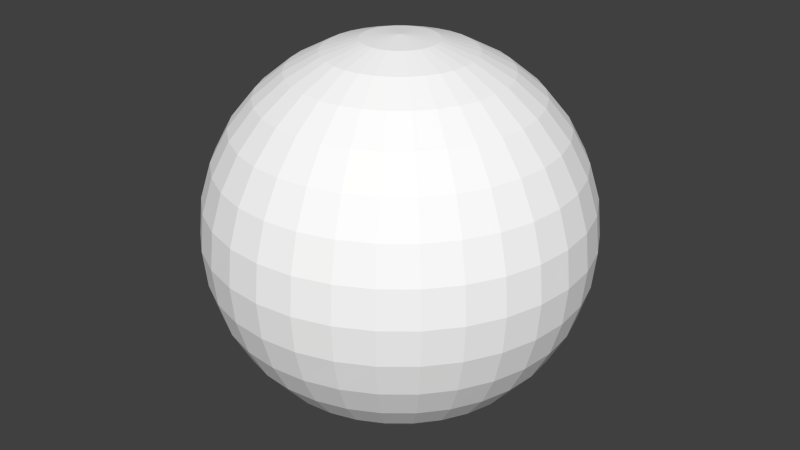 # Source: lamp4.blend  (saved by Blender 2.73.0; exported with 4.5.12 LTS)
import bpy
from mathutils import Matrix  # noqa: F401  (used for matrix-valued properties, if any)

bpy.ops.wm.read_factory_settings(use_empty=True)
scene = bpy.context.scene
scene.name = 'Scene'

# ---- collections
col_collection_1 = bpy.data.collections.new('Collection 1'); scene.collection.children.link(col_collection_1)

# ---- materials (node trees are filled in below, after node groups)
mat_mat5 = bpy.data.materials.new('mat5')
mat_mat5.alpha_threshold = 0.0
mat_mat5.use_transparent_shadow = False
mat_mat5.diffuse_color = (1.0, 1.0, 1.0, 1.0)
mat_mat5.roughness = 0.5

# ---- material node trees

# ---- world
world_world = bpy.data.worlds.new('World'); scene.world = world_world
world_world.color = (0.05088, 0.05088, 0.05088)
world_world.use_sun_shadow = False
world_world.sun_shadow_jitter_overblur = 0.0
world_world.cycles.sampling_method = 'MANUAL'
world_world.cycles.sample_map_resolution = 256

# ---- meshes
me_obj_000006 = bpy.data.meshes.new('Obj_000006')
me_obj_000006.from_pydata([(-1.34e-07, -2.354e-06, 5.556), (0.1463, -2.354e-06, 5.571), (0.287, -2.354e-06, 5.614), (0.4167, -2.354e-06, 5.683), (0.5303, -2.354e-06, 5.776), (0.6236, -2.354e-06, 5.89), (0.6929, -2.354e-06, 6.019), (0.7356, -2.354e-06, 6.16), (0.75, -2.354e-06, 6.306), (0.7356, -2.354e-06, 6.453), (0.6929, -2.354e-06, 6.593), (0.6236, -2.354e-06, 6.723), (0.5303, -2.354e-06, 6.837), (0.4167, -2.354e-06, 6.93), (0.287, -2.354e-06, 6.999), (0.1463, -2.354e-06, 7.042), (-1.34e-07, -2.354e-06, 7.056), (-1.34e-07, -2.354e-06, 5.556), (0.1435, 0.02854, 5.571), (0.2815, 0.05599, 5.614), (0.4087, 0.08129, 5.683), (0.5201, 0.1035, 5.776), (0.6116, 0.1217, 5.89), (0.6796, 0.1352, 6.019), (0.7215, 0.1435, 6.16), (0.7356, 0.1463, 6.306), (0.7215, 0.1435, 6.453), (0.6796, 0.1352, 6.593), (0.6116, 0.1217, 6.723), (0.5201, 0.1035, 6.837), (0.4087, 0.08129, 6.93), (0.2815, 0.05599, 6.999), (0.1435, 0.02854, 7.042), (-1.34e-07, -2.354e-06, 7.056), (-1.34e-07, -2.354e-06, 5.556), (0.1352, 0.05599, 5.571), (0.2652, 0.1098, 5.614), (0.385, 0.1595, 5.683), (0.49, 0.2029, 5.776), (0.5761, 0.2386, 5.89), (0.6402, 0.2652, 6.019), (0.6796, 0.2815, 6.16), (0.6929, 0.287, 6.306), (0.6796, 0.2815, 6.453), (0.6402, 0.2652, 6.593), (0.5761, 0.2386, 6.723), (0.49, 0.2029, 6.837), (0.385, 0.1595, 6.93), (0.2652, 0.1098, 6.999), (0.1352, 0.05599, 7.042), (-1.34e-07, -2.354e-06, 7.056), (-1.34e-07, -2.354e-06, 5.556), (0.1217, 0.08129, 5.571), (0.2386, 0.1595, 5.614), (0.3465, 0.2315, 5.683), (0.441, 0.2946, 5.776), (0.5185, 0.3465, 5.89), (0.5761, 0.385, 6.019), (0.6116, 0.4087, 6.16), (0.6236, 0.4167, 6.306), (0.6116, 0.4087, 6.453), (0.5761, 0.385, 6.593), (0.5185, 0.3465, 6.723), (0.441, 0.2946, 6.837), (0.3465, 0.2315, 6.93), (0.2386, 0.1595, 6.999), (0.1217, 0.08129, 7.042), (-1.34e-07, -2.354e-06, 7.056), (-1.34e-07, -2.354e-06, 5.556), (0.1035, 0.1035, 5.571), (0.2029, 0.2029, 5.614), (0.2946, 0.2946, 5.683), (0.375, 0.375, 5.776), (0.441, 0.441, 5.89), (0.49, 0.49, 6.019), (0.5201, 0.5201, 6.16), (0.5303, 0.5303, 6.306), (0.5201, 0.5201, 6.453), (0.49, 0.49, 6.593), (0.441, 0.441, 6.723), (0.375, 0.375, 6.837), (0.2946, 0.2946, 6.93), (0.2029, 0.2029, 6.999), (0.1035, 0.1035, 7.042), (-1.34e-07, -2.354e-06, 7.056), (-1.34e-07, -2.354e-06, 5.556), (0.08129, 0.1217, 5.571), (0.1595, 0.2386, 5.614), (0.2315, 0.3465, 5.683), (0.2946, 0.441, 5.776), (0.3465, 0.5185, 5.89), (0.385, 0.5761, 6.019), (0.4087, 0.6116, 6.16), (0.4167, 0.6236, 6.306), (0.4087, 0.6116, 6.453), (0.385, 0.5761, 6.593), (0.3465, 0.5185, 6.723), (0.2946, 0.441, 6.837), (0.2315, 0.3465, 6.93), (0.1595, 0.2386, 6.999), (0.08129, 0.1217, 7.042), (-1.34e-07, -2.354e-06, 7.056), (-1.34e-07, -2.354e-06, 5.556), (0.05599, 0.1352, 5.571), (0.1098, 0.2652, 5.614), (0.1595, 0.385, 5.683), (0.2029, 0.49, 5.776), (0.2386, 0.5761, 5.89), (0.2652, 0.6402, 6.019), (0.2815, 0.6796, 6.16), (0.287, 0.6929, 6.306), (0.2815, 0.6796, 6.453), (0.2652, 0.6402, 6.593), (0.2386, 0.5761, 6.723), (0.2029, 0.49, 6.837), (0.1595, 0.385, 6.93), (0.1098, 0.2652, 6.999), (0.05599, 0.1352, 7.042), (-1.34e-07, -2.354e-06, 7.056), (-1.34e-07, -2.354e-06, 5.556), (0.02855, 0.1435, 5.571), (0.05599, 0.2815, 5.614), (0.08129, 0.4087, 5.683), (0.1035, 0.5201, 5.776), (0.1217, 0.6116, 5.89), (0.1352, 0.6796, 6.019), (0.1435, 0.7215, 6.16), (0.1463, 0.7356, 6.306), (0.1435, 0.7215, 6.453), (0.1352, 0.6796, 6.593), (0.1217, 0.6116, 6.723), (0.1035, 0.5201, 6.837), (0.08129, 0.4087, 6.93), (0.05599, 0.2815, 6.999), (0.02855, 0.1435, 7.042), (-1.34e-07, -2.354e-06, 7.056), (-1.34e-07, -2.354e-06, 5.556), (-1.34e-07, 0.1463, 5.571), (-1.34e-07, 0.287, 5.614), (-1.34e-07, 0.4167, 5.683), (-1.34e-07, 0.5303, 5.776), (-1.34e-07, 0.6236, 5.89), (-1.34e-07, 0.6929, 6.019), (-1.34e-07, 0.7356, 6.16), (-1.34e-07, 0.75, 6.306), (-1.34e-07, 0.7356, 6.453), (-1.34e-07, 0.6929, 6.593), (-1.34e-07, 0.6236, 6.723), (-1.34e-07, 0.5303, 6.837), (-1.34e-07, 0.4167, 6.93), (-1.34e-07, 0.287, 6.999), (-1.34e-07, 0.1463, 7.042), (-1.34e-07, -2.354e-06, 7.056), (-1.34e-07, -2.354e-06, 5.556), (-0.02855, 0.1435, 5.571), (-0.05599, 0.2815, 5.614), (-0.08129, 0.4087, 5.683), (-0.1035, 0.5201, 5.776), (-0.1217, 0.6116, 5.89), (-0.1352, 0.6796, 6.019), (-0.1435, 0.7215, 6.16), (-0.1463, 0.7356, 6.306), (-0.1435, 0.7215, 6.453), (-0.1352, 0.6796, 6.593), (-0.1217, 0.6116, 6.723), (-0.1035, 0.5201, 6.837), (-0.08129, 0.4087, 6.93), (-0.05599, 0.2815, 6.999), (-0.02855, 0.1435, 7.042), (-1.34e-07, -2.354e-06, 7.056), (-1.34e-07, -2.354e-06, 5.556), (-0.05599, 0.1352, 5.571), (-0.1098, 0.2652, 5.614), (-0.1595, 0.385, 5.683), (-0.2029, 0.49, 5.776), (-0.2386, 0.5761, 5.89), (-0.2652, 0.6402, 6.019), (-0.2815, 0.6796, 6.16), (-0.287, 0.6929, 6.306), (-0.2815, 0.6796, 6.453), (-0.2652, 0.6402, 6.593), (-0.2386, 0.5761, 6.723), (-0.2029, 0.49, 6.837), (-0.1595, 0.385, 6.93), (-0.1098, 0.2652, 6.999), (-0.05599, 0.1352, 7.042), (-1.34e-07, -2.354e-06, 7.056), (-1.34e-07, -2.354e-06, 5.556), (-0.08129, 0.1217, 5.571), (-0.1595, 0.2386, 5.614), (-0.2315, 0.3465, 5.683), (-0.2946, 0.441, 5.776), (-0.3465, 0.5185, 5.89), (-0.385, 0.5761, 6.019), (-0.4087, 0.6116, 6.16), (-0.4167, 0.6236, 6.306), (-0.4087, 0.6116, 6.453), (-0.385, 0.5761, 6.593), (-0.3465, 0.5185, 6.723), (-0.2946, 0.441, 6.837), (-0.2315, 0.3465, 6.93), (-0.1595, 0.2386, 6.999), (-0.08129, 0.1217, 7.042), (-1.34e-07, -2.354e-06, 7.056), (-1.34e-07, -2.354e-06, 5.556), (-0.1035, 0.1035, 5.571), (-0.2029, 0.2029, 5.614), (-0.2946, 0.2946, 5.683), (-0.375, 0.375, 5.776), (-0.441, 0.441, 5.89), (-0.49, 0.49, 6.019), (-0.5201, 0.5201, 6.16), (-0.5303, 0.5303, 6.306), (-0.5201, 0.5201, 6.453), (-0.49, 0.49, 6.593), (-0.441, 0.441, 6.723), (-0.375, 0.375, 6.837), (-0.2946, 0.2946, 6.93), (-0.2029, 0.2029, 6.999), (-0.1035, 0.1035, 7.042), (-1.34e-07, -2.354e-06, 7.056), (-1.34e-07, -2.354e-06, 5.556), (-0.1217, 0.08129, 5.571), (-0.2386, 0.1595, 5.614), (-0.3465, 0.2315, 5.683), (-0.441, 0.2946, 5.776), (-0.5185, 0.3465, 5.89), (-0.5761, 0.385, 6.019), (-0.6116, 0.4087, 6.16), (-0.6236, 0.4167, 6.306), (-0.6116, 0.4087, 6.453), (-0.5761, 0.385, 6.593), (-0.5185, 0.3465, 6.723), (-0.441, 0.2946, 6.837), (-0.3465, 0.2315, 6.93), (-0.2386, 0.1595, 6.999), (-0.1217, 0.08129, 7.042), (-1.34e-07, -2.354e-06, 7.056), (-1.34e-07, -2.354e-06, 5.556), (-0.1352, 0.05599, 5.571), (-0.2652, 0.1098, 5.614), (-0.385, 0.1595, 5.683), (-0.49, 0.2029, 5.776), (-0.5761, 0.2386, 5.89), (-0.6402, 0.2652, 6.019), (-0.6796, 0.2815, 6.16), (-0.6929, 0.287, 6.306), (-0.6796, 0.2815, 6.453), (-0.6402, 0.2652, 6.593), (-0.5761, 0.2386, 6.723), (-0.49, 0.2029, 6.837), (-0.385, 0.1595, 6.93), (-0.2652, 0.1098, 6.999), (-0.1352, 0.05599, 7.042), (-1.34e-07, -2.354e-06, 7.056), (-1.34e-07, -2.354e-06, 5.556), (-0.1435, 0.02854, 5.571), (-0.2815, 0.05599, 5.614), (-0.4087, 0.08129, 5.683), (-0.5201, 0.1035, 5.776), (-0.6116, 0.1217, 5.89), (-0.6796, 0.1352, 6.019), (-0.7215, 0.1435, 6.16), (-0.7356, 0.1463, 6.306), (-0.7215, 0.1435, 6.453), (-0.6796, 0.1352, 6.593), (-0.6116, 0.1217, 6.723), (-0.5201, 0.1035, 6.837), (-0.4087, 0.08129, 6.93), (-0.2815, 0.05599, 6.999), (-0.1435, 0.02854, 7.042), (-1.34e-07, -2.354e-06, 7.056), (-1.34e-07, -2.354e-06, 5.556), (-0.1463, -2.354e-06, 5.571), (-0.287, -2.354e-06, 5.614), (-0.4167, -2.354e-06, 5.683), (-0.5303, -2.354e-06, 5.776), (-0.6236, -2.354e-06, 5.89), (-0.6929, -2.354e-06, 6.019), (-0.7356, -2.354e-06, 6.16), (-0.75, -2.354e-06, 6.306), (-0.7356, -2.354e-06, 6.453), (-0.6929, -2.354e-06, 6.593), (-0.6236, -2.354e-06, 6.723), (-0.5303, -2.354e-06, 6.837), (-0.4167, -2.354e-06, 6.93), (-0.287, -2.354e-06, 6.999), (-0.1463, -2.354e-06, 7.042), (-1.34e-07, -2.354e-06, 7.056), (-1.34e-07, -2.354e-06, 5.556), (-0.1435, -0.02855, 5.571), (-0.2815, -0.056, 5.614), (-0.4087, -0.08129, 5.683), (-0.5201, -0.1035, 5.776), (-0.6116, -0.1217, 5.89), (-0.6796, -0.1352, 6.019), (-0.7215, -0.1435, 6.16), (-0.7356, -0.1463, 6.306), (-0.7215, -0.1435, 6.453), (-0.6796, -0.1352, 6.593), (-0.6116, -0.1217, 6.723), (-0.5201, -0.1035, 6.837), (-0.4087, -0.08129, 6.93), (-0.2815, -0.056, 6.999), (-0.1435, -0.02855, 7.042), (-1.34e-07, -2.354e-06, 7.056), (-1.34e-07, -2.354e-06, 5.556), (-0.1352, -0.056, 5.571), (-0.2652, -0.1098, 5.614), (-0.385, -0.1595, 5.683), (-0.49, -0.203, 5.776), (-0.5761, -0.2386, 5.89), (-0.6402, -0.2652, 6.019), (-0.6796, -0.2815, 6.16), (-0.6929, -0.287, 6.306), (-0.6796, -0.2815, 6.453), (-0.6402, -0.2652, 6.593), (-0.5761, -0.2386, 6.723), (-0.49, -0.203, 6.837), (-0.385, -0.1595, 6.93), (-0.2652, -0.1098, 6.999), (-0.1352, -0.056, 7.042), (-1.34e-07, -2.354e-06, 7.056), (-1.34e-07, -2.354e-06, 5.556), (-0.1217, -0.08129, 5.571), (-0.2386, -0.1595, 5.614), (-0.3465, -0.2315, 5.683), (-0.441, -0.2946, 5.776), (-0.5185, -0.3465, 5.89), (-0.5761, -0.385, 6.019), (-0.6116, -0.4087, 6.16), (-0.6236, -0.4167, 6.306), (-0.6116, -0.4087, 6.453), (-0.5761, -0.385, 6.593), (-0.5185, -0.3465, 6.723), (-0.441, -0.2946, 6.837), (-0.3465, -0.2315, 6.93), (-0.2386, -0.1595, 6.999), (-0.1217, -0.08129, 7.042), (-1.34e-07, -2.354e-06, 7.056), (-1.34e-07, -2.354e-06, 5.556), (-0.1035, -0.1035, 5.571), (-0.2029, -0.203, 5.614), (-0.2946, -0.2946, 5.683), (-0.375, -0.375, 5.776), (-0.441, -0.441, 5.89), (-0.49, -0.49, 6.019), (-0.5201, -0.5201, 6.16), (-0.5303, -0.5303, 6.306), (-0.5201, -0.5201, 6.453), (-0.49, -0.49, 6.593), (-0.441, -0.441, 6.723), (-0.375, -0.375, 6.837), (-0.2946, -0.2946, 6.93), (-0.2029, -0.203, 6.999), (-0.1035, -0.1035, 7.042), (-1.34e-07, -2.354e-06, 7.056), (-1.34e-07, -2.354e-06, 5.556), (-0.08129, -0.1217, 5.571), (-0.1595, -0.2386, 5.614), (-0.2315, -0.3465, 5.683), (-0.2946, -0.441, 5.776), (-0.3465, -0.5185, 5.89), (-0.385, -0.5761, 6.019), (-0.4087, -0.6116, 6.16), (-0.4167, -0.6236, 6.306), (-0.4087, -0.6116, 6.453), (-0.385, -0.5761, 6.593), (-0.3465, -0.5185, 6.723), (-0.2946, -0.441, 6.837), (-0.2315, -0.3465, 6.93), (-0.1595, -0.2386, 6.999), (-0.08129, -0.1217, 7.042), (-1.34e-07, -2.354e-06, 7.056), (-1.34e-07, -2.354e-06, 5.556), (-0.05599, -0.1352, 5.571), (-0.1098, -0.2652, 5.614), (-0.1595, -0.385, 5.683), (-0.2029, -0.49, 5.776), (-0.2386, -0.5761, 5.89), (-0.2652, -0.6402, 6.019), (-0.2815, -0.6796, 6.16), (-0.287, -0.6929, 6.306), (-0.2815, -0.6796, 6.453), (-0.2652, -0.6402, 6.593), (-0.2386, -0.5761, 6.723), (-0.2029, -0.49, 6.837), (-0.1595, -0.385, 6.93), (-0.1098, -0.2652, 6.999), (-0.05599, -0.1352, 7.042), (-1.34e-07, -2.354e-06, 7.056), (-1.34e-07, -2.354e-06, 5.556), (-0.02855, -0.1435, 5.571), (-0.05599, -0.2815, 5.614), (-0.08129, -0.4087, 5.683), (-0.1035, -0.5201, 5.776), (-0.1217, -0.6116, 5.89), (-0.1352, -0.6796, 6.019), (-0.1435, -0.7215, 6.16), (-0.1463, -0.7356, 6.306), (-0.1435, -0.7215, 6.453), (-0.1352, -0.6796, 6.593), (-0.1217, -0.6116, 6.723), (-0.1035, -0.5201, 6.837), (-0.08129, -0.4087, 6.93), (-0.05599, -0.2815, 6.999), (-0.02855, -0.1435, 7.042), (-1.34e-07, -2.354e-06, 7.056), (-1.34e-07, -2.354e-06, 5.556), (-1.34e-07, -0.1463, 5.571), (-1.34e-07, -0.287, 5.614), (-1.34e-07, -0.4167, 5.683), (-1.34e-07, -0.5303, 5.776), (-1.34e-07, -0.6236, 5.89), (-1.34e-07, -0.6929, 6.019), (-1.34e-07, -0.7356, 6.16), (-1.34e-07, -0.75, 6.306), (-1.34e-07, -0.7356, 6.453), (-1.34e-07, -0.6929, 6.593), (-1.34e-07, -0.6236, 6.723), (-1.34e-07, -0.5303, 6.837), (-1.34e-07, -0.4167, 6.93), (-1.34e-07, -0.287, 6.999), (-1.34e-07, -0.1463, 7.042), (-1.34e-07, -2.354e-06, 7.056), (-1.34e-07, -2.354e-06, 5.556), (0.02855, -0.1435, 5.571), (0.05599, -0.2815, 5.614), (0.08129, -0.4087, 5.683), (0.1035, -0.5201, 5.776), (0.1217, -0.6116, 5.89), (0.1352, -0.6796, 6.019), (0.1435, -0.7215, 6.16), (0.1463, -0.7356, 6.306), (0.1435, -0.7215, 6.453), (0.1352, -0.6796, 6.593), (0.1217, -0.6116, 6.723), (0.1035, -0.5201, 6.837), (0.08129, -0.4087, 6.93), (0.05599, -0.2815, 6.999), (0.02855, -0.1435, 7.042), (-1.34e-07, -2.354e-06, 7.056), (-1.34e-07, -2.354e-06, 5.556), (0.05599, -0.1352, 5.571), (0.1098, -0.2652, 5.614), (0.1595, -0.385, 5.683), (0.2029, -0.49, 5.776), (0.2386, -0.5761, 5.89), (0.2652, -0.6402, 6.019), (0.2815, -0.6796, 6.16), (0.287, -0.6929, 6.306), (0.2815, -0.6796, 6.453), (0.2652, -0.6402, 6.593), (0.2386, -0.5761, 6.723), (0.2029, -0.49, 6.837), (0.1595, -0.385, 6.93), (0.1098, -0.2652, 6.999), (0.05599, -0.1352, 7.042), (-1.34e-07, -2.354e-06, 7.056), (-1.34e-07, -2.354e-06, 5.556), (0.08129, -0.1217, 5.571), (0.1595, -0.2386, 5.614), (0.2315, -0.3465, 5.683), (0.2946, -0.441, 5.776), (0.3465, -0.5185, 5.89), (0.385, -0.5761, 6.019), (0.4087, -0.6116, 6.16), (0.4167, -0.6236, 6.306), (0.4087, -0.6116, 6.453), (0.385, -0.5761, 6.593), (0.3465, -0.5185, 6.723), (0.2946, -0.441, 6.837), (0.2315, -0.3465, 6.93), (0.1595, -0.2386, 6.999), (0.08129, -0.1217, 7.042), (-1.34e-07, -2.354e-06, 7.056), (-1.34e-07, -2.354e-06, 5.556), (0.1035, -0.1035, 5.571), (0.2029, -0.203, 5.614), (0.2946, -0.2946, 5.683), (0.375, -0.375, 5.776), (0.441, -0.441, 5.89), (0.49, -0.49, 6.019), (0.5201, -0.5201, 6.16), (0.5303, -0.5303, 6.306), (0.5201, -0.5201, 6.453), (0.49, -0.49, 6.593), (0.441, -0.441, 6.723), (0.375, -0.375, 6.837), (0.2946, -0.2946, 6.93), (0.2029, -0.203, 6.999), (0.1035, -0.1035, 7.042), (-1.34e-07, -2.354e-06, 7.056), (-1.34e-07, -2.354e-06, 5.556), (0.1217, -0.08129, 5.571), (0.2386, -0.1595, 5.614), (0.3465, -0.2315, 5.683), (0.441, -0.2946, 5.776), (0.5185, -0.3465, 5.89), (0.5761, -0.385, 6.019), (0.6116, -0.4087, 6.16), (0.6236, -0.4167, 6.306), (0.6116, -0.4087, 6.453), (0.5761, -0.385, 6.593), (0.5185, -0.3465, 6.723), (0.441, -0.2946, 6.837), (0.3465, -0.2315, 6.93), (0.2386, -0.1595, 6.999), (0.1217, -0.08129, 7.042), (-1.34e-07, -2.354e-06, 7.056), (-1.34e-07, -2.354e-06, 5.556), (0.1352, -0.056, 5.571), (0.2652, -0.1098, 5.614), (0.385, -0.1595, 5.683), (0.49, -0.203, 5.776), (0.5761, -0.2386, 5.89), (0.6402, -0.2652, 6.019), (0.6796, -0.2815, 6.16), (0.6929, -0.287, 6.306), (0.6796, -0.2815, 6.453), (0.6402, -0.2652, 6.593), (0.5761, -0.2386, 6.723), (0.49, -0.203, 6.837), (0.385, -0.1595, 6.93), (0.2652, -0.1098, 6.999), (0.1352, -0.056, 7.042), (-1.34e-07, -2.354e-06, 7.056), (-1.34e-07, -2.354e-06, 5.556), (0.1435, -0.02855, 5.571), (0.2815, -0.056, 5.614), (0.4087, -0.08129, 5.683), (0.5201, -0.1035, 5.776), (0.6116, -0.1217, 5.89), (0.6796, -0.1352, 6.019), (0.7215, -0.1435, 6.16), (0.7356, -0.1463, 6.306), (0.7215, -0.1435, 6.453), (0.6796, -0.1352, 6.593), (0.6116, -0.1217, 6.723), (0.5201, -0.1035, 6.837), (0.4087, -0.08129, 6.93), (0.2815, -0.056, 6.999), (0.1435, -0.02855, 7.042), (-1.34e-07, -2.354e-06, 7.056), (-1.34e-07, -2.354e-06, 5.556), (0.1463, -2.354e-06, 5.571), (0.287, -2.354e-06, 5.614), (0.4167, -2.354e-06, 5.683), (0.5303, -2.354e-06, 5.776), (0.6236, -2.354e-06, 5.89), (0.6929, -2.354e-06, 6.019), (0.7356, -2.354e-06, 6.16), (0.75, -2.354e-06, 6.306), (0.7356, -2.354e-06, 6.453), (0.6929, -2.354e-06, 6.593), (0.6236, -2.354e-06, 6.723), (0.5303, -2.354e-06, 6.837), (0.4167, -2.354e-06, 6.93), (0.287, -2.354e-06, 6.999), (0.1463, -2.354e-06, 7.042), (-1.34e-07, -2.354e-06, 7.056)], [], [(0, 18, 1), (19, 2, 1), (19, 1, 18), (20, 3, 2), (20, 2, 19), (21, 4, 3), (21, 3, 20), (22, 5, 4), (22, 4, 21), (23, 6, 5), (23, 5, 22), (24, 7, 6), (24, 6, 23), (25, 8, 7), (25, 7, 24), (26, 9, 8), (26, 8, 25), (27, 10, 9), (27, 9, 26), (28, 11, 10), (28, 10, 27), (29, 12, 11), (29, 11, 28), (30, 13, 12), (30, 12, 29), (31, 14, 13), (31, 13, 30), (32, 15, 14), (32, 14, 31), (33, 15, 32), (35, 18, 17), (36, 19, 18), (36, 18, 35), (37, 20, 19), (37, 19, 36), (38, 21, 20), (38, 20, 37), (39, 22, 21), (39, 21, 38), (40, 23, 22), (40, 22, 39), (41, 24, 23), (41, 23, 40), (42, 25, 24), (42, 24, 41), (43, 26, 25), (43, 25, 42), (44, 27, 26), (44, 26, 43), (45, 28, 27), (45, 27, 44), (46, 29, 28), (46, 28, 45), (47, 30, 29), (47, 29, 46), (48, 31, 30), (48, 30, 47), (49, 32, 31), (49, 31, 48), (50, 32, 49), (52, 35, 34), (53, 36, 35), (53, 35, 52), (54, 37, 36), (54, 36, 53), (55, 38, 37), (55, 37, 54), (56, 39, 38), (56, 38, 55), (57, 40, 39), (57, 39, 56), (58, 41, 40), (58, 40, 57), (59, 42, 41), (59, 41, 58), (60, 43, 42), (60, 42, 59), (61, 44, 43), (61, 43, 60), (62, 45, 44), (62, 44, 61), (63, 46, 45), (63, 45, 62), (64, 47, 46), (64, 46, 63), (65, 48, 47), (65, 47, 64), (66, 49, 48), (66, 48, 65), (67, 49, 66), (69, 52, 51), (70, 53, 52), (70, 52, 69), (71, 54, 53), (71, 53, 70), (72, 55, 54), (72, 54, 71), (73, 56, 55), (73, 55, 72), (74, 57, 56), (74, 56, 73), (75, 58, 57), (75, 57, 74), (76, 59, 58), (76, 58, 75), (77, 60, 59), (77, 59, 76), (78, 61, 60), (78, 60, 77), (79, 62, 61), (79, 61, 78), (80, 63, 62), (80, 62, 79), (81, 64, 63), (81, 63, 80), (82, 65, 64), (82, 64, 81), (83, 66, 65), (83, 65, 82), (84, 66, 83), (86, 69, 68), (87, 70, 69), (87, 69, 86), (88, 71, 70), (88, 70, 87), (89, 72, 71), (89, 71, 88), (90, 73, 72), (90, 72, 89), (91, 74, 73), (91, 73, 90), (92, 75, 74), (92, 74, 91), (93, 76, 75), (93, 75, 92), (94, 77, 76), (94, 76, 93), (95, 78, 77), (95, 77, 94), (96, 79, 78), (96, 78, 95), (97, 80, 79), (97, 79, 96), (98, 81, 80), (98, 80, 97), (99, 82, 81), (99, 81, 98), (100, 83, 82), (100, 82, 99), (101, 83, 100), (103, 86, 85), (104, 87, 86), (104, 86, 103), (105, 88, 87), (105, 87, 104), (106, 89, 88), (106, 88, 105), (107, 90, 89), (107, 89, 106), (108, 91, 90), (108, 90, 107), (109, 92, 91), (109, 91, 108), (110, 93, 92), (110, 92, 109), (111, 94, 93), (111, 93, 110), (112, 95, 94), (112, 94, 111), (113, 96, 95), (113, 95, 112), (114, 97, 96), (114, 96, 113), (115, 98, 97), (115, 97, 114), (116, 99, 98), (116, 98, 115), (117, 100, 99), (117, 99, 116), (118, 100, 117), (120, 103, 102), (121, 104, 103), (121, 103, 120), (122, 105, 104), (122, 104, 121), (123, 106, 105), (123, 105, 122), (124, 107, 106), (124, 106, 123), (125, 108, 107), (125, 107, 124), (126, 109, 108), (126, 108, 125), (127, 110, 109), (127, 109, 126), (128, 111, 110), (128, 110, 127), (129, 112, 111), (129, 111, 128), (130, 113, 112), (130, 112, 129), (131, 114, 113), (131, 113, 130), (132, 115, 114), (132, 114, 131), (133, 116, 115), (133, 115, 132), (134, 117, 116), (134, 116, 133), (135, 117, 134), (137, 120, 119), (138, 121, 120), (138, 120, 137), (139, 122, 121), (139, 121, 138), (140, 123, 122), (140, 122, 139), (141, 124, 123), (141, 123, 140), (142, 125, 124), (142, 124, 141), (143, 126, 125), (143, 125, 142), (144, 127, 126), (144, 126, 143), (145, 128, 127), (145, 127, 144), (146, 129, 128), (146, 128, 145), (147, 130, 129), (147, 129, 146), (148, 131, 130), (148, 130, 147), (149, 132, 131), (149, 131, 148), (150, 133, 132), (150, 132, 149), (151, 134, 133), (151, 133, 150), (152, 134, 151), (154, 137, 136), (155, 138, 137), (155, 137, 154), (156, 139, 138), (156, 138, 155), (157, 140, 139), (157, 139, 156), (158, 141, 140), (158, 140, 157), (159, 142, 141), (159, 141, 158), (160, 143, 142), (160, 142, 159), (161, 144, 143), (161, 143, 160), (162, 145, 144), (162, 144, 161), (163, 146, 145), (163, 145, 162), (164, 147, 146), (164, 146, 163), (165, 148, 147), (165, 147, 164), (166, 149, 148), (166, 148, 165), (167, 150, 149), (167, 149, 166), (168, 151, 150), (168, 150, 167), (169, 151, 168), (171, 154, 153), (172, 155, 154), (172, 154, 171), (173, 156, 155), (173, 155, 172), (174, 157, 156), (174, 156, 173), (175, 158, 157), (175, 157, 174), (176, 159, 158), (176, 158, 175), (177, 160, 159), (177, 159, 176), (178, 161, 160), (178, 160, 177), (179, 162, 161), (179, 161, 178), (180, 163, 162), (180, 162, 179), (181, 164, 163), (181, 163, 180), (182, 165, 164), (182, 164, 181), (183, 166, 165), (183, 165, 182), (184, 167, 166), (184, 166, 183), (185, 168, 167), (185, 167, 184), (186, 168, 185), (188, 171, 170), (189, 172, 171), (189, 171, 188), (190, 173, 172), (190, 172, 189), (191, 174, 173), (191, 173, 190), (192, 175, 174), (192, 174, 191), (193, 176, 175), (193, 175, 192), (194, 177, 176), (194, 176, 193), (195, 178, 177), (195, 177, 194), (196, 179, 178), (196, 178, 195), (197, 180, 179), (197, 179, 196), (198, 181, 180), (198, 180, 197), (199, 182, 181), (199, 181, 198), (200, 183, 182), (200, 182, 199), (201, 184, 183), (201, 183, 200), (202, 185, 184), (202, 184, 201), (203, 185, 202), (205, 188, 187), (206, 189, 188), (206, 188, 205), (207, 190, 189), (207, 189, 206), (208, 191, 190), (208, 190, 207), (209, 192, 191), (209, 191, 208), (210, 193, 192), (210, 192, 209), (211, 194, 193), (211, 193, 210), (212, 195, 194), (212, 194, 211), (213, 196, 195), (213, 195, 212), (214, 197, 196), (214, 196, 213), (215, 198, 197), (215, 197, 214), (216, 199, 198), (216, 198, 215), (217, 200, 199), (217, 199, 216), (218, 201, 200), (218, 200, 217), (219, 202, 201), (219, 201, 218), (220, 202, 219), (222, 205, 204), (223, 206, 205), (223, 205, 222), (224, 207, 206), (224, 206, 223), (225, 208, 207), (225, 207, 224), (226, 209, 208), (226, 208, 225), (227, 210, 209), (227, 209, 226), (228, 211, 210), (228, 210, 227), (229, 212, 211), (229, 211, 228), (230, 213, 212), (230, 212, 229), (231, 214, 213), (231, 213, 230), (232, 215, 214), (232, 214, 231), (233, 216, 215), (233, 215, 232), (234, 217, 216), (234, 216, 233), (235, 218, 217), (235, 217, 234), (236, 219, 218), (236, 218, 235), (237, 219, 236), (239, 222, 221), (240, 223, 222), (240, 222, 239), (241, 224, 223), (241, 223, 240), (242, 225, 224), (242, 224, 241), (243, 226, 225), (243, 225, 242), (244, 227, 226), (244, 226, 243), (245, 228, 227), (245, 227, 244), (246, 229, 228), (246, 228, 245), (247, 230, 229), (247, 229, 246), (248, 231, 230), (248, 230, 247), (249, 232, 231), (249, 231, 248), (250, 233, 232), (250, 232, 249), (251, 234, 233), (251, 233, 250), (252, 235, 234), (252, 234, 251), (253, 236, 235), (253, 235, 252), (254, 236, 253), (256, 239, 238), (257, 240, 239), (257, 239, 256), (258, 241, 240), (258, 240, 257), (259, 242, 241), (259, 241, 258), (260, 243, 242), (260, 242, 259), (261, 244, 243), (261, 243, 260), (262, 245, 244), (262, 244, 261), (263, 246, 245), (263, 245, 262), (264, 247, 246), (264, 246, 263), (265, 248, 247), (265, 247, 264), (266, 249, 248), (266, 248, 265), (267, 250, 249), (267, 249, 266), (268, 251, 250), (268, 250, 267), (269, 252, 251), (269, 251, 268), (270, 253, 252), (270, 252, 269), (271, 253, 270), (273, 256, 255), (274, 257, 256), (274, 256, 273), (275, 258, 257), (275, 257, 274), (276, 259, 258), (276, 258, 275), (277, 260, 259), (277, 259, 276), (278, 261, 260), (278, 260, 277), (279, 262, 261), (279, 261, 278), (280, 263, 262), (280, 262, 279), (281, 264, 263), (281, 263, 280), (282, 265, 264), (282, 264, 281), (283, 266, 265), (283, 265, 282), (284, 267, 266), (284, 266, 283), (285, 268, 267), (285, 267, 284), (286, 269, 268), (286, 268, 285), (287, 270, 269), (287, 269, 286), (288, 270, 287), (290, 273, 272), (291, 274, 273), (291, 273, 290), (292, 275, 274), (292, 274, 291), (293, 276, 275), (293, 275, 292), (294, 277, 276), (294, 276, 293), (295, 278, 277), (295, 277, 294), (296, 279, 278), (296, 278, 295), (297, 280, 279), (297, 279, 296), (298, 281, 280), (298, 280, 297), (299, 282, 281), (299, 281, 298), (300, 283, 282), (300, 282, 299), (301, 284, 283), (301, 283, 300), (302, 285, 284), (302, 284, 301), (303, 286, 285), (303, 285, 302), (304, 287, 286), (304, 286, 303), (305, 287, 304), (307, 290, 289), (308, 291, 290), (308, 290, 307), (309, 292, 291), (309, 291, 308), (310, 293, 292), (310, 292, 309), (311, 294, 293), (311, 293, 310), (312, 295, 294), (312, 294, 311), (313, 296, 295), (313, 295, 312), (314, 297, 296), (314, 296, 313), (315, 298, 297), (315, 297, 314), (316, 299, 298), (316, 298, 315), (317, 300, 299), (317, 299, 316), (318, 301, 300), (318, 300, 317), (319, 302, 301), (319, 301, 318), (320, 303, 302), (320, 302, 319), (321, 304, 303), (321, 303, 320), (322, 304, 321), (324, 307, 306), (325, 308, 307), (325, 307, 324), (326, 309, 308), (326, 308, 325), (327, 310, 309), (327, 309, 326), (328, 311, 310), (328, 310, 327), (329, 312, 311), (329, 311, 328), (330, 313, 312), (330, 312, 329), (331, 314, 313), (331, 313, 330), (332, 315, 314), (332, 314, 331), (333, 316, 315), (333, 315, 332), (334, 317, 316), (334, 316, 333), (335, 318, 317), (335, 317, 334), (336, 319, 318), (336, 318, 335), (337, 320, 319), (337, 319, 336), (338, 321, 320), (338, 320, 337), (339, 321, 338), (341, 324, 323), (342, 325, 324), (342, 324, 341), (343, 326, 325), (343, 325, 342), (344, 327, 326), (344, 326, 343), (345, 328, 327), (345, 327, 344), (346, 329, 328), (346, 328, 345), (347, 330, 329), (347, 329, 346), (348, 331, 330), (348, 330, 347), (349, 332, 331), (349, 331, 348), (350, 333, 332), (350, 332, 349), (351, 334, 333), (351, 333, 350), (352, 335, 334), (352, 334, 351), (353, 336, 335), (353, 335, 352), (354, 337, 336), (354, 336, 353), (355, 338, 337), (355, 337, 354), (356, 338, 355), (358, 341, 340), (359, 342, 341), (359, 341, 358), (360, 343, 342), (360, 342, 359), (361, 344, 343), (361, 343, 360), (362, 345, 344), (362, 344, 361), (363, 346, 345), (363, 345, 362), (364, 347, 346), (364, 346, 363), (365, 348, 347), (365, 347, 364), (366, 349, 348), (366, 348, 365), (367, 350, 349), (367, 349, 366), (368, 351, 350), (368, 350, 367), (369, 352, 351), (369, 351, 368), (370, 353, 352), (370, 352, 369), (371, 354, 353), (371, 353, 370), (372, 355, 354), (372, 354, 371), (373, 355, 372), (375, 358, 357), (376, 359, 358), (376, 358, 375), (377, 360, 359), (377, 359, 376), (378, 361, 360), (378, 360, 377), (379, 362, 361), (379, 361, 378), (380, 363, 362), (380, 362, 379), (381, 364, 363), (381, 363, 380), (382, 365, 364), (382, 364, 381), (383, 366, 365), (383, 365, 382), (384, 367, 366), (384, 366, 383), (385, 368, 367), (385, 367, 384), (386, 369, 368), (386, 368, 385), (387, 370, 369), (387, 369, 386), (388, 371, 370), (388, 370, 387), (389, 372, 371), (389, 371, 388), (390, 372, 389), (392, 375, 374), (393, 376, 375), (393, 375, 392), (394, 377, 376), (394, 376, 393), (395, 378, 377), (395, 377, 394), (396, 379, 378), (396, 378, 395), (397, 380, 379), (397, 379, 396), (398, 381, 380), (398, 380, 397), (399, 382, 381), (399, 381, 398), (400, 383, 382), (400, 382, 399), (401, 384, 383), (401, 383, 400), (402, 385, 384), (402, 384, 401), (403, 386, 385), (403, 385, 402), (404, 387, 386), (404, 386, 403), (405, 388, 387), (405, 387, 404), (406, 389, 388), (406, 388, 405), (407, 389, 406), (409, 392, 391), (410, 393, 392), (410, 392, 409), (411, 394, 393), (411, 393, 410), (412, 395, 394), (412, 394, 411), (413, 396, 395), (413, 395, 412), (414, 397, 396), (414, 396, 413), (415, 398, 397), (415, 397, 414), (416, 399, 398), (416, 398, 415), (417, 400, 399), (417, 399, 416), (418, 401, 400), (418, 400, 417), (419, 402, 401), (419, 401, 418), (420, 403, 402), (420, 402, 419), (421, 404, 403), (421, 403, 420), (422, 405, 404), (422, 404, 421), (423, 406, 405), (423, 405, 422), (424, 406, 423), (426, 409, 408), (427, 410, 409), (427, 409, 426), (428, 411, 410), (428, 410, 427), (429, 412, 411), (429, 411, 428), (430, 413, 412), (430, 412, 429), (431, 414, 413), (431, 413, 430), (432, 415, 414), (432, 414, 431), (433, 416, 415), (433, 415, 432), (434, 417, 416), (434, 416, 433), (435, 418, 417), (435, 417, 434), (436, 419, 418), (436, 418, 435), (437, 420, 419), (437, 419, 436), (438, 421, 420), (438, 420, 437), (439, 422, 421), (439, 421, 438), (440, 423, 422), (440, 422, 439), (441, 423, 440), (443, 426, 425), (444, 427, 426), (444, 426, 443), (445, 428, 427), (445, 427, 444), (446, 429, 428), (446, 428, 445), (447, 430, 429), (447, 429, 446), (448, 431, 430), (448, 430, 447), (449, 432, 431), (449, 431, 448), (450, 433, 432), (450, 432, 449), (451, 434, 433), (451, 433, 450), (452, 435, 434), (452, 434, 451), (453, 436, 435), (453, 435, 452), (454, 437, 436), (454, 436, 453), (455, 438, 437), (455, 437, 454), (456, 439, 438), (456, 438, 455), (457, 440, 439), (457, 439, 456), (458, 440, 457), (460, 443, 442), (461, 444, 443), (461, 443, 460), (462, 445, 444), (462, 444, 461), (463, 446, 445), (463, 445, 462), (464, 447, 446), (464, 446, 463), (465, 448, 447), (465, 447, 464), (466, 449, 448), (466, 448, 465), (467, 450, 449), (467, 449, 466), (468, 451, 450), (468, 450, 467), (469, 452, 451), (469, 451, 468), (470, 453, 452), (470, 452, 469), (471, 454, 453), (471, 453, 470), (472, 455, 454), (472, 454, 471), (473, 456, 455), (473, 455, 472), (474, 457, 456), (474, 456, 473), (475, 457, 474), (477, 460, 459), (478, 461, 460), (478, 460, 477), (479, 462, 461), (479, 461, 478), (480, 463, 462), (480, 462, 479), (481, 464, 463), (481, 463, 480), (482, 465, 464), (482, 464, 481), (483, 466, 465), (483, 465, 482), (484, 467, 466), (484, 466, 483), (485, 468, 467), (485, 467, 484), (486, 469, 468), (486, 468, 485), (487, 470, 469), (487, 469, 486), (488, 471, 470), (488, 470, 487), (489, 472, 471), (489, 471, 488), (490, 473, 472), (490, 472, 489), (491, 474, 473), (491, 473, 490), (492, 474, 491), (494, 477, 476), (495, 478, 477), (495, 477, 494), (496, 479, 478), (496, 478, 495), (497, 480, 479), (497, 479, 496), (498, 481, 480), (498, 480, 497), (499, 482, 481), (499, 481, 498), (500, 483, 482), (500, 482, 499), (501, 484, 483), (501, 483, 500), (502, 485, 484), (502, 484, 501), (503, 486, 485), (503, 485, 502), (504, 487, 486), (504, 486, 503), (505, 488, 487), (505, 487, 504), (506, 489, 488), (506, 488, 505), (507, 490, 489), (507, 489, 506), (508, 491, 490), (508, 490, 507), (509, 491, 508), (511, 494, 493), (512, 495, 494), (512, 494, 511), (513, 496, 495), (513, 495, 512), (514, 497, 496), (514, 496, 513), (515, 498, 497), (515, 497, 514), (516, 499, 498), (516, 498, 515), (517, 500, 499), (517, 499, 516), (518, 501, 500), (518, 500, 517), (519, 502, 501), (519, 501, 518), (520, 503, 502), (520, 502, 519), (521, 504, 503), (521, 503, 520), (522, 505, 504), (522, 504, 521), (523, 506, 505), (523, 505, 522), (524, 507, 506), (524, 506, 523), (525, 508, 507), (525, 507, 524), (526, 508, 525), (528, 511, 510), (529, 512, 511), (529, 511, 528), (530, 513, 512), (530, 512, 529), (531, 514, 513), (531, 513, 530), (532, 515, 514), (532, 514, 531), (533, 516, 515), (533, 515, 532), (534, 517, 516), (534, 516, 533), (535, 518, 517), (535, 517, 534), (536, 519, 518), (536, 518, 535), (537, 520, 519), (537, 519, 536), (538, 521, 520), (538, 520, 537), (539, 522, 521), (539, 521, 538), (540, 523, 522), (540, 522, 539), (541, 524, 523), (541, 523, 540), (542, 525, 524), (542, 524, 541), (543, 525, 542), (545, 528, 527), (546, 529, 528), (546, 528, 545), (547, 530, 529), (547, 529, 546), (548, 531, 530), (548, 530, 547), (549, 532, 531), (549, 531, 548), (550, 533, 532), (550, 532, 549), (551, 534, 533), (551, 533, 550), (552, 535, 534), (552, 534, 551), (553, 536, 535), (553, 535, 552), (554, 537, 536), (554, 536, 553), (555, 538, 537), (555, 537, 554), (556, 539, 538), (556, 538, 555), (557, 540, 539), (557, 539, 556), (558, 541, 540), (558, 540, 557), (559, 542, 541), (559, 541, 558), (560, 542, 559)])
_uv = me_obj_000006.uv_layers.new(name='UVMap')
_uv.uv.foreach_set('vector', [0.0, 0.0, 0.03125, 0.0625, 0.0, 0.0625, 0.03125, 0.125, 0.0, 0.125, 0.0, 0.0625, 0.03125, 0.125, 0.0, 0.0625, 0.03125, 0.0625, 0.03125, 0.1875, 0.0, 0.1875, 0.0, 0.125, 0.03125, 0.1875, 0.0, 0.125, 0.03125, 0.125, 0.03125, 0.25, 0.0, 0.25, 0.0, 0.1875, 0.03125, 0.25, 0.0, 0.1875, 0.03125, 0.1875, 0.03125, 0.3125, 0.0, 0.3125, 0.0, 0.25, 0.03125, 0.3125, 0.0, 0.25, 0.03125, 0.25, 0.03125, 0.375, 0.0, 0.375, 0.0, 0.3125, 0.03125, 0.375, 0.0, 0.3125, 0.03125, 0.3125, 0.03125, 0.4375, 0.0, 0.4375, 0.0, 0.375, 0.03125, 0.4375, 0.0, 0.375, 0.03125, 0.375, 0.03125, 0.5, 0.0, 0.5, 0.0, 0.4375, 0.03125, 0.5, 0.0, 0.4375, 0.03125, 0.4375, 0.03125, 0.5625, 0.0, 0.5625, 0.0, 0.5, 0.03125, 0.5625, 0.0, 0.5, 0.03125, 0.5, 0.03125, 0.625, 0.0, 0.625, 0.0, 0.5625, 0.03125, 0.625, 0.0, 0.5625, 0.03125, 0.5625, 0.03125, 0.6875, 0.0, 0.6875, 0.0, 0.625, 0.03125, 0.6875, 0.0, 0.625, 0.03125, 0.625, 0.03125, 0.75, 0.0, 0.75, 0.0, 0.6875, 0.03125, 0.75, 0.0, 0.6875, 0.03125, 0.6875, 0.03125, 0.8125, 0.0, 0.8125, 0.0, 0.75, 0.03125, 0.8125, 0.0, 0.75, 0.03125, 0.75, 0.03125, 0.875, 0.0, 0.875, 0.0, 0.8125, 0.03125, 0.875, 0.0, 0.8125, 0.03125, 0.8125, 0.03125, 0.9375, 0.0, 0.9375, 0.0, 0.875, 0.03125, 0.9375, 0.0, 0.875, 0.03125, 0.875, 0.03125, 1.0, 0.0, 0.9375, 0.03125, 0.9375, 0.0625, 0.0625, 0.03125, 0.0625, 0.03125, 0.0, 0.0625, 0.125, 0.03125, 0.125, 0.03125, 0.0625, 0.0625, 0.125, 0.03125, 0.0625, 0.0625, 0.0625, 0.0625, 0.1875, 0.03125, 0.1875, 0.03125, 0.125, 0.0625, 0.1875, 0.03125, 0.125, 0.0625, 0.125, 0.0625, 0.25, 0.03125, 0.25, 0.03125, 0.1875, 0.0625, 0.25, 0.03125, 0.1875, 0.0625, 0.1875, 0.0625, 0.3125, 0.03125, 0.3125, 0.03125, 0.25, 0.0625, 0.3125, 0.03125, 0.25, 0.0625, 0.25, 0.0625, 0.375, 0.03125, 0.375, 0.03125, 0.3125, 0.0625, 0.375, 0.03125, 0.3125, 0.0625, 0.3125, 0.0625, 0.4375, 0.03125, 0.4375, 0.03125, 0.375, 0.0625, 0.4375, 0.03125, 0.375, 0.0625, 0.375, 0.0625, 0.5, 0.03125, 0.5, 0.03125, 0.4375, 0.0625, 0.5, 0.03125, 0.4375, 0.0625, 0.4375, 0.0625, 0.5625, 0.03125, 0.5625, 0.03125, 0.5, 0.0625, 0.5625, 0.03125, 0.5, 0.0625, 0.5, 0.0625, 0.625, 0.03125, 0.625, 0.03125, 0.5625, 0.0625, 0.625, 0.03125, 0.5625, 0.0625, 0.5625, 0.0625, 0.6875, 0.03125, 0.6875, 0.03125, 0.625, 0.0625, 0.6875, 0.03125, 0.625, 0.0625, 0.625, 0.0625, 0.75, 0.03125, 0.75, 0.03125, 0.6875, 0.0625, 0.75, 0.03125, 0.6875, 0.0625, 0.6875, 0.0625, 0.8125, 0.03125, 0.8125, 0.03125, 0.75, 0.0625, 0.8125, 0.03125, 0.75, 0.0625, 0.75, 0.0625, 0.875, 0.03125, 0.875, 0.03125, 0.8125, 0.0625, 0.875, 0.03125, 0.8125, 0.0625, 0.8125, 0.0625, 0.9375, 0.03125, 0.9375, 0.03125, 0.875, 0.0625, 0.9375, 0.03125, 0.875, 0.0625, 0.875, 0.0625, 1.0, 0.03125, 0.9375, 0.0625, 0.9375, 0.09375, 0.0625, 0.0625, 0.0625, 0.0625, 0.0, 0.09375, 0.125, 0.0625, 0.125, 0.0625, 0.0625, 0.09375, 0.125, 0.0625, 0.0625, 0.09375, 0.0625, 0.09375, 0.1875, 0.0625, 0.1875, 0.0625, 0.125, 0.09375, 0.1875, 0.0625, 0.125, 0.09375, 0.125, 0.09375, 0.25, 0.0625, 0.25, 0.0625, 0.1875, 0.09375, 0.25, 0.0625, 0.1875, 0.09375, 0.1875, 0.09375, 0.3125, 0.0625, 0.3125, 0.0625, 0.25, 0.09375, 0.3125, 0.0625, 0.25, 0.09375, 0.25, 0.09375, 0.375, 0.0625, 0.375, 0.0625, 0.3125, 0.09375, 0.375, 0.0625, 0.3125, 0.09375, 0.3125, 0.09375, 0.4375, 0.0625, 0.4375, 0.0625, 0.375, 0.09375, 0.4375, 0.0625, 0.375, 0.09375, 0.375, 0.09375, 0.5, 0.0625, 0.5, 0.0625, 0.4375, 0.09375, 0.5, 0.0625, 0.4375, 0.09375, 0.4375, 0.09375, 0.5625, 0.0625, 0.5625, 0.0625, 0.5, 0.09375, 0.5625, 0.0625, 0.5, 0.09375, 0.5, 0.09375, 0.625, 0.0625, 0.625, 0.0625, 0.5625, 0.09375, 0.625, 0.0625, 0.5625, 0.09375, 0.5625, 0.09375, 0.6875, 0.0625, 0.6875, 0.0625, 0.625, 0.09375, 0.6875, 0.0625, 0.625, 0.09375, 0.625, 0.09375, 0.75, 0.0625, 0.75, 0.0625, 0.6875, 0.09375, 0.75, 0.0625, 0.6875, 0.09375, 0.6875, 0.09375, 0.8125, 0.0625, 0.8125, 0.0625, 0.75, 0.09375, 0.8125, 0.0625, 0.75, 0.09375, 0.75, 0.09375, 0.875, 0.0625, 0.875, 0.0625, 0.8125, 0.09375, 0.875, 0.0625, 0.8125, 0.09375, 0.8125, 0.09375, 0.9375, 0.0625, 0.9375, 0.0625, 0.875, 0.09375, 0.9375, 0.0625, 0.875, 0.09375, 0.875, 0.09375, 1.0, 0.0625, 0.9375, 0.09375, 0.9375, 0.125, 0.0625, 0.09375, 0.0625, 0.09375, 0.0, 0.125, 0.125, 0.09375, 0.125, 0.09375, 0.0625, 0.125, 0.125, 0.09375, 0.0625, 0.125, 0.0625, 0.125, 0.1875, 0.09375, 0.1875, 0.09375, 0.125, 0.125, 0.1875, 0.09375, 0.125, 0.125, 0.125, 0.125, 0.25, 0.09375, 0.25, 0.09375, 0.1875, 0.125, 0.25, 0.09375, 0.1875, 0.125, 0.1875, 0.125, 0.3125, 0.09375, 0.3125, 0.09375, 0.25, 0.125, 0.3125, 0.09375, 0.25, 0.125, 0.25, 0.125, 0.375, 0.09375, 0.375, 0.09375, 0.3125, 0.125, 0.375, 0.09375, 0.3125, 0.125, 0.3125, 0.125, 0.4375, 0.09375, 0.4375, 0.09375, 0.375, 0.125, 0.4375, 0.09375, 0.375, 0.125, 0.375, 0.125, 0.5, 0.09375, 0.5, 0.09375, 0.4375, 0.125, 0.5, 0.09375, 0.4375, 0.125, 0.4375, 0.125, 0.5625, 0.09375, 0.5625, 0.09375, 0.5, 0.125, 0.5625, 0.09375, 0.5, 0.125, 0.5, 0.125, 0.625, 0.09375, 0.625, 0.09375, 0.5625, 0.125, 0.625, 0.09375, 0.5625, 0.125, 0.5625, 0.125, 0.6875, 0.09375, 0.6875, 0.09375, 0.625, 0.125, 0.6875, 0.09375, 0.625, 0.125, 0.625, 0.125, 0.75, 0.09375, 0.75, 0.09375, 0.6875, 0.125, 0.75, 0.09375, 0.6875, 0.125, 0.6875, 0.125, 0.8125, 0.09375, 0.8125, 0.09375, 0.75, 0.125, 0.8125, 0.09375, 0.75, 0.125, 0.75, 0.125, 0.875, 0.09375, 0.875, 0.09375, 0.8125, 0.125, 0.875, 0.09375, 0.8125, 0.125, 0.8125, 0.125, 0.9375, 0.09375, 0.9375, 0.09375, 0.875, 0.125, 0.9375, 0.09375, 0.875, 0.125, 0.875, 0.125, 1.0, 0.09375, 0.9375, 0.125, 0.9375, 0.1562, 0.0625, 0.125, 0.0625, 0.125, 0.0, 0.1562, 0.125, 0.125, 0.125, 0.125, 0.0625, 0.1562, 0.125, 0.125, 0.0625, 0.1562, 0.0625, 0.1562, 0.1875, 0.125, 0.1875, 0.125, 0.125, 0.1562, 0.1875, 0.125, 0.125, 0.1562, 0.125, 0.1562, 0.25, 0.125, 0.25, 0.125, 0.1875, 0.1562, 0.25, 0.125, 0.1875, 0.1562, 0.1875, 0.1562, 0.3125, 0.125, 0.3125, 0.125, 0.25, 0.1562, 0.3125, 0.125, 0.25, 0.1562, 0.25, 0.1562, 0.375, 0.125, 0.375, 0.125, 0.3125, 0.1562, 0.375, 0.125, 0.3125, 0.1562, 0.3125, 0.1562, 0.4375, 0.125, 0.4375, 0.125, 0.375, 0.1562, 0.4375, 0.125, 0.375, 0.1562, 0.375, 0.1562, 0.5, 0.125, 0.5, 0.125, 0.4375, 0.1562, 0.5, 0.125, 0.4375, 0.1562, 0.4375, 0.1562, 0.5625, 0.125, 0.5625, 0.125, 0.5, 0.1562, 0.5625, 0.125, 0.5, 0.1562, 0.5, 0.1562, 0.625, 0.125, 0.625, 0.125, 0.5625, 0.1562, 0.625, 0.125, 0.5625, 0.1562, 0.5625, 0.1562, 0.6875, 0.125, 0.6875, 0.125, 0.625, 0.1562, 0.6875, 0.125, 0.625, 0.1562, 0.625, 0.1562, 0.75, 0.125, 0.75, 0.125, 0.6875, 0.1562, 0.75, 0.125, 0.6875, 0.1562, 0.6875, 0.1562, 0.8125, 0.125, 0.8125, 0.125, 0.75, 0.1562, 0.8125, 0.125, 0.75, 0.1562, 0.75, 0.1562, 0.875, 0.125, 0.875, 0.125, 0.8125, 0.1562, 0.875, 0.125, 0.8125, 0.1562, 0.8125, 0.1562, 0.9375, 0.125, 0.9375, 0.125, 0.875, 0.1562, 0.9375, 0.125, 0.875, 0.1562, 0.875, 0.1562, 1.0, 0.125, 0.9375, 0.1562, 0.9375, 0.1875, 0.0625, 0.1562, 0.0625, 0.1562, 0.0, 0.1875, 0.125, 0.1562, 0.125, 0.1562, 0.0625, 0.1875, 0.125, 0.1562, 0.0625, 0.1875, 0.0625, 0.1875, 0.1875, 0.1562, 0.1875, 0.1562, 0.125, 0.1875, 0.1875, 0.1562, 0.125, 0.1875, 0.125, 0.1875, 0.25, 0.1562, 0.25, 0.1562, 0.1875, 0.1875, 0.25, 0.1562, 0.1875, 0.1875, 0.1875, 0.1875, 0.3125, 0.1562, 0.3125, 0.1562, 0.25, 0.1875, 0.3125, 0.1562, 0.25, 0.1875, 0.25, 0.1875, 0.375, 0.1562, 0.375, 0.1562, 0.3125, 0.1875, 0.375, 0.1562, 0.3125, 0.1875, 0.3125, 0.1875, 0.4375, 0.1562, 0.4375, 0.1562, 0.375, 0.1875, 0.4375, 0.1562, 0.375, 0.1875, 0.375, 0.1875, 0.5, 0.1562, 0.5, 0.1562, 0.4375, 0.1875, 0.5, 0.1562, 0.4375, 0.1875, 0.4375, 0.1875, 0.5625, 0.1562, 0.5625, 0.1562, 0.5, 0.1875, 0.5625, 0.1562, 0.5, 0.1875, 0.5, 0.1875, 0.625, 0.1562, 0.625, 0.1562, 0.5625, 0.1875, 0.625, 0.1562, 0.5625, 0.1875, 0.5625, 0.1875, 0.6875, 0.1562, 0.6875, 0.1562, 0.625, 0.1875, 0.6875, 0.1562, 0.625, 0.1875, 0.625, 0.1875, 0.75, 0.1562, 0.75, 0.1562, 0.6875, 0.1875, 0.75, 0.1562, 0.6875, 0.1875, 0.6875, 0.1875, 0.8125, 0.1562, 0.8125, 0.1562, 0.75, 0.1875, 0.8125, 0.1562, 0.75, 0.1875, 0.75, 0.1875, 0.875, 0.1562, 0.875, 0.1562, 0.8125, 0.1875, 0.875, 0.1562, 0.8125, 0.1875, 0.8125, 0.1875, 0.9375, 0.1562, 0.9375, 0.1562, 0.875, 0.1875, 0.9375, 0.1562, 0.875, 0.1875, 0.875, 0.1875, 1.0, 0.1562, 0.9375, 0.1875, 0.9375, 0.2188, 0.0625, 0.1875, 0.0625, 0.1875, 0.0, 0.2188, 0.125, 0.1875, 0.125, 0.1875, 0.0625, 0.2188, 0.125, 0.1875, 0.0625, 0.2188, 0.0625, 0.2188, 0.1875, 0.1875, 0.1875, 0.1875, 0.125, 0.2188, 0.1875, 0.1875, 0.125, 0.2188, 0.125, 0.2188, 0.25, 0.1875, 0.25, 0.1875, 0.1875, 0.2188, 0.25, 0.1875, 0.1875, 0.2188, 0.1875, 0.2188, 0.3125, 0.1875, 0.3125, 0.1875, 0.25, 0.2188, 0.3125, 0.1875, 0.25, 0.2188, 0.25, 0.2188, 0.375, 0.1875, 0.375, 0.1875, 0.3125, 0.2188, 0.375, 0.1875, 0.3125, 0.2188, 0.3125, 0.2188, 0.4375, 0.1875, 0.4375, 0.1875, 0.375, 0.2188, 0.4375, 0.1875, 0.375, 0.2188, 0.375, 0.2188, 0.5, 0.1875, 0.5, 0.1875, 0.4375, 0.2188, 0.5, 0.1875, 0.4375, 0.2188, 0.4375, 0.2188, 0.5625, 0.1875, 0.5625, 0.1875, 0.5, 0.2188, 0.5625, 0.1875, 0.5, 0.2188, 0.5, 0.2188, 0.625, 0.1875, 0.625, 0.1875, 0.5625, 0.2188, 0.625, 0.1875, 0.5625, 0.2188, 0.5625, 0.2188, 0.6875, 0.1875, 0.6875, 0.1875, 0.625, 0.2188, 0.6875, 0.1875, 0.625, 0.2188, 0.625, 0.2188, 0.75, 0.1875, 0.75, 0.1875, 0.6875, 0.2188, 0.75, 0.1875, 0.6875, 0.2188, 0.6875, 0.2188, 0.8125, 0.1875, 0.8125, 0.1875, 0.75, 0.2188, 0.8125, 0.1875, 0.75, 0.2188, 0.75, 0.2188, 0.875, 0.1875, 0.875, 0.1875, 0.8125, 0.2188, 0.875, 0.1875, 0.8125, 0.2188, 0.8125, 0.2188, 0.9375, 0.1875, 0.9375, 0.1875, 0.875, 0.2188, 0.9375, 0.1875, 0.875, 0.2188, 0.875, 0.2188, 1.0, 0.1875, 0.9375, 0.2188, 0.9375, 0.25, 0.0625, 0.2188, 0.0625, 0.2188, 0.0, 0.25, 0.125, 0.2188, 0.125, 0.2188, 0.0625, 0.25, 0.125, 0.2188, 0.0625, 0.25, 0.0625, 0.25, 0.1875, 0.2188, 0.1875, 0.2188, 0.125, 0.25, 0.1875, 0.2188, 0.125, 0.25, 0.125, 0.25, 0.25, 0.2188, 0.25, 0.2188, 0.1875, 0.25, 0.25, 0.2188, 0.1875, 0.25, 0.1875, 0.25, 0.3125, 0.2188, 0.3125, 0.2188, 0.25, 0.25, 0.3125, 0.2188, 0.25, 0.25, 0.25, 0.25, 0.375, 0.2188, 0.375, 0.2188, 0.3125, 0.25, 0.375, 0.2188, 0.3125, 0.25, 0.3125, 0.25, 0.4375, 0.2188, 0.4375, 0.2188, 0.375, 0.25, 0.4375, 0.2188, 0.375, 0.25, 0.375, 0.25, 0.5, 0.2188, 0.5, 0.2188, 0.4375, 0.25, 0.5, 0.2188, 0.4375, 0.25, 0.4375, 0.25, 0.5625, 0.2188, 0.5625, 0.2188, 0.5, 0.25, 0.5625, 0.2188, 0.5, 0.25, 0.5, 0.25, 0.625, 0.2188, 0.625, 0.2188, 0.5625, 0.25, 0.625, 0.2188, 0.5625, 0.25, 0.5625, 0.25, 0.6875, 0.2188, 0.6875, 0.2188, 0.625, 0.25, 0.6875, 0.2188, 0.625, 0.25, 0.625, 0.25, 0.75, 0.2188, 0.75, 0.2188, 0.6875, 0.25, 0.75, 0.2188, 0.6875, 0.25, 0.6875, 0.25, 0.8125, 0.2188, 0.8125, 0.2188, 0.75, 0.25, 0.8125, 0.2188, 0.75, 0.25, 0.75, 0.25, 0.875, 0.2188, 0.875, 0.2188, 0.8125, 0.25, 0.875, 0.2188, 0.8125, 0.25, 0.8125, 0.25, 0.9375, 0.2188, 0.9375, 0.2188, 0.875, 0.25, 0.9375, 0.2188, 0.875, 0.25, 0.875, 0.25, 1.0, 0.2188, 0.9375, 0.25, 0.9375, 0.2812, 0.0625, 0.25, 0.0625, 0.25, 0.0, 0.2812, 0.125, 0.25, 0.125, 0.25, 0.0625, 0.2812, 0.125, 0.25, 0.0625, 0.2812, 0.0625, 0.2812, 0.1875, 0.25, 0.1875, 0.25, 0.125, 0.2812, 0.1875, 0.25, 0.125, 0.2812, 0.125, 0.2812, 0.25, 0.25, 0.25, 0.25, 0.1875, 0.2812, 0.25, 0.25, 0.1875, 0.2812, 0.1875, 0.2812, 0.3125, 0.25, 0.3125, 0.25, 0.25, 0.2812, 0.3125, 0.25, 0.25, 0.2812, 0.25, 0.2812, 0.375, 0.25, 0.375, 0.25, 0.3125, 0.2812, 0.375, 0.25, 0.3125, 0.2812, 0.3125, 0.2812, 0.4375, 0.25, 0.4375, 0.25, 0.375, 0.2812, 0.4375, 0.25, 0.375, 0.2812, 0.375, 0.2812, 0.5, 0.25, 0.5, 0.25, 0.4375, 0.2812, 0.5, 0.25, 0.4375, 0.2812, 0.4375, 0.2812, 0.5625, 0.25, 0.5625, 0.25, 0.5, 0.2812, 0.5625, 0.25, 0.5, 0.2812, 0.5, 0.2812, 0.625, 0.25, 0.625, 0.25, 0.5625, 0.2812, 0.625, 0.25, 0.5625, 0.2812, 0.5625, 0.2812, 0.6875, 0.25, 0.6875, 0.25, 0.625, 0.2812, 0.6875, 0.25, 0.625, 0.2812, 0.625, 0.2812, 0.75, 0.25, 0.75, 0.25, 0.6875, 0.2812, 0.75, 0.25, 0.6875, 0.2812, 0.6875, 0.2812, 0.8125, 0.25, 0.8125, 0.25, 0.75, 0.2812, 0.8125, 0.25, 0.75, 0.2812, 0.75, 0.2812, 0.875, 0.25, 0.875, 0.25, 0.8125, 0.2812, 0.875, 0.25, 0.8125, 0.2812, 0.8125, 0.2812, 0.9375, 0.25, 0.9375, 0.25, 0.875, 0.2812, 0.9375, 0.25, 0.875, 0.2812, 0.875, 0.2812, 1.0, 0.25, 0.9375, 0.2812, 0.9375, 0.3125, 0.0625, 0.2812, 0.0625, 0.2812, 0.0, 0.3125, 0.125, 0.2812, 0.125, 0.2812, 0.0625, 0.3125, 0.125, 0.2812, 0.0625, 0.3125, 0.0625, 0.3125, 0.1875, 0.2812, 0.1875, 0.2812, 0.125, 0.3125, 0.1875, 0.2812, 0.125, 0.3125, 0.125, 0.3125, 0.25, 0.2812, 0.25, 0.2812, 0.1875, 0.3125, 0.25, 0.2812, 0.1875, 0.3125, 0.1875, 0.3125, 0.3125, 0.2812, 0.3125, 0.2812, 0.25, 0.3125, 0.3125, 0.2812, 0.25, 0.3125, 0.25, 0.3125, 0.375, 0.2812, 0.375, 0.2812, 0.3125, 0.3125, 0.375, 0.2812, 0.3125, 0.3125, 0.3125, 0.3125, 0.4375, 0.2812, 0.4375, 0.2812, 0.375, 0.3125, 0.4375, 0.2812, 0.375, 0.3125, 0.375, 0.3125, 0.5, 0.2812, 0.5, 0.2812, 0.4375, 0.3125, 0.5, 0.2812, 0.4375, 0.3125, 0.4375, 0.3125, 0.5625, 0.2812, 0.5625, 0.2812, 0.5, 0.3125, 0.5625, 0.2812, 0.5, 0.3125, 0.5, 0.3125, 0.625, 0.2812, 0.625, 0.2812, 0.5625, 0.3125, 0.625, 0.2812, 0.5625, 0.3125, 0.5625, 0.3125, 0.6875, 0.2812, 0.6875, 0.2812, 0.625, 0.3125, 0.6875, 0.2812, 0.625, 0.3125, 0.625, 0.3125, 0.75, 0.2812, 0.75, 0.2812, 0.6875, 0.3125, 0.75, 0.2812, 0.6875, 0.3125, 0.6875, 0.3125, 0.8125, 0.2812, 0.8125, 0.2812, 0.75, 0.3125, 0.8125, 0.2812, 0.75, 0.3125, 0.75, 0.3125, 0.875, 0.2812, 0.875, 0.2812, 0.8125, 0.3125, 0.875, 0.2812, 0.8125, 0.3125, 0.8125, 0.3125, 0.9375, 0.2812, 0.9375, 0.2812, 0.875, 0.3125, 0.9375, 0.2812, 0.875, 0.3125, 0.875, 0.3125, 1.0, 0.2812, 0.9375, 0.3125, 0.9375, 0.3438, 0.0625, 0.3125, 0.0625, 0.3125, 0.0, 0.3438, 0.125, 0.3125, 0.125, 0.3125, 0.0625, 0.3438, 0.125, 0.3125, 0.0625, 0.3438, 0.0625, 0.3438, 0.1875, 0.3125, 0.1875, 0.3125, 0.125, 0.3438, 0.1875, 0.3125, 0.125, 0.3438, 0.125, 0.3438, 0.25, 0.3125, 0.25, 0.3125, 0.1875, 0.3438, 0.25, 0.3125, 0.1875, 0.3438, 0.1875, 0.3438, 0.3125, 0.3125, 0.3125, 0.3125, 0.25, 0.3438, 0.3125, 0.3125, 0.25, 0.3438, 0.25, 0.3438, 0.375, 0.3125, 0.375, 0.3125, 0.3125, 0.3438, 0.375, 0.3125, 0.3125, 0.3438, 0.3125, 0.3438, 0.4375, 0.3125, 0.4375, 0.3125, 0.375, 0.3438, 0.4375, 0.3125, 0.375, 0.3438, 0.375, 0.3438, 0.5, 0.3125, 0.5, 0.3125, 0.4375, 0.3438, 0.5, 0.3125, 0.4375, 0.3438, 0.4375, 0.3438, 0.5625, 0.3125, 0.5625, 0.3125, 0.5, 0.3438, 0.5625, 0.3125, 0.5, 0.3438, 0.5, 0.3438, 0.625, 0.3125, 0.625, 0.3125, 0.5625, 0.3438, 0.625, 0.3125, 0.5625, 0.3438, 0.5625, 0.3438, 0.6875, 0.3125, 0.6875, 0.3125, 0.625, 0.3438, 0.6875, 0.3125, 0.625, 0.3438, 0.625, 0.3438, 0.75, 0.3125, 0.75, 0.3125, 0.6875, 0.3438, 0.75, 0.3125, 0.6875, 0.3438, 0.6875, 0.3438, 0.8125, 0.3125, 0.8125, 0.3125, 0.75, 0.3438, 0.8125, 0.3125, 0.75, 0.3438, 0.75, 0.3438, 0.875, 0.3125, 0.875, 0.3125, 0.8125, 0.3438, 0.875, 0.3125, 0.8125, 0.3438, 0.8125, 0.3438, 0.9375, 0.3125, 0.9375, 0.3125, 0.875, 0.3438, 0.9375, 0.3125, 0.875, 0.3438, 0.875, 0.3438, 1.0, 0.3125, 0.9375, 0.3438, 0.9375, 0.375, 0.0625, 0.3438, 0.0625, 0.3438, 0.0, 0.375, 0.125, 0.3438, 0.125, 0.3438, 0.0625, 0.375, 0.125, 0.3438, 0.0625, 0.375, 0.0625, 0.375, 0.1875, 0.3438, 0.1875, 0.3438, 0.125, 0.375, 0.1875, 0.3438, 0.125, 0.375, 0.125, 0.375, 0.25, 0.3438, 0.25, 0.3438, 0.1875, 0.375, 0.25, 0.3438, 0.1875, 0.375, 0.1875, 0.375, 0.3125, 0.3438, 0.3125, 0.3438, 0.25, 0.375, 0.3125, 0.3438, 0.25, 0.375, 0.25, 0.375, 0.375, 0.3438, 0.375, 0.3438, 0.3125, 0.375, 0.375, 0.3438, 0.3125, 0.375, 0.3125, 0.375, 0.4375, 0.3438, 0.4375, 0.3438, 0.375, 0.375, 0.4375, 0.3438, 0.375, 0.375, 0.375, 0.375, 0.5, 0.3438, 0.5, 0.3438, 0.4375, 0.375, 0.5, 0.3438, 0.4375, 0.375, 0.4375, 0.375, 0.5625, 0.3438, 0.5625, 0.3438, 0.5, 0.375, 0.5625, 0.3438, 0.5, 0.375, 0.5, 0.375, 0.625, 0.3438, 0.625, 0.3438, 0.5625, 0.375, 0.625, 0.3438, 0.5625, 0.375, 0.5625, 0.375, 0.6875, 0.3438, 0.6875, 0.3438, 0.625, 0.375, 0.6875, 0.3438, 0.625, 0.375, 0.625, 0.375, 0.75, 0.3438, 0.75, 0.3438, 0.6875, 0.375, 0.75, 0.3438, 0.6875, 0.375, 0.6875, 0.375, 0.8125, 0.3438, 0.8125, 0.3438, 0.75, 0.375, 0.8125, 0.3438, 0.75, 0.375, 0.75, 0.375, 0.875, 0.3438, 0.875, 0.3438, 0.8125, 0.375, 0.875, 0.3438, 0.8125, 0.375, 0.8125, 0.375, 0.9375, 0.3438, 0.9375, 0.3438, 0.875, 0.375, 0.9375, 0.3438, 0.875, 0.375, 0.875, 0.375, 1.0, 0.3438, 0.9375, 0.375, 0.9375, 0.4062, 0.0625, 0.375, 0.0625, 0.375, 0.0, 0.4062, 0.125, 0.375, 0.125, 0.375, 0.0625, 0.4062, 0.125, 0.375, 0.0625, 0.4062, 0.0625, 0.4062, 0.1875, 0.375, 0.1875, 0.375, 0.125, 0.4062, 0.1875, 0.375, 0.125, 0.4062, 0.125, 0.4062, 0.25, 0.375, 0.25, 0.375, 0.1875, 0.4062, 0.25, 0.375, 0.1875, 0.4062, 0.1875, 0.4062, 0.3125, 0.375, 0.3125, 0.375, 0.25, 0.4062, 0.3125, 0.375, 0.25, 0.4062, 0.25, 0.4062, 0.375, 0.375, 0.375, 0.375, 0.3125, 0.4062, 0.375, 0.375, 0.3125, 0.4062, 0.3125, 0.4062, 0.4375, 0.375, 0.4375, 0.375, 0.375, 0.4062, 0.4375, 0.375, 0.375, 0.4062, 0.375, 0.4062, 0.5, 0.375, 0.5, 0.375, 0.4375, 0.4062, 0.5, 0.375, 0.4375, 0.4062, 0.4375, 0.4062, 0.5625, 0.375, 0.5625, 0.375, 0.5, 0.4062, 0.5625, 0.375, 0.5, 0.4062, 0.5, 0.4062, 0.625, 0.375, 0.625, 0.375, 0.5625, 0.4062, 0.625, 0.375, 0.5625, 0.4062, 0.5625, 0.4062, 0.6875, 0.375, 0.6875, 0.375, 0.625, 0.4062, 0.6875, 0.375, 0.625, 0.4062, 0.625, 0.4062, 0.75, 0.375, 0.75, 0.375, 0.6875, 0.4062, 0.75, 0.375, 0.6875, 0.4062, 0.6875, 0.4062, 0.8125, 0.375, 0.8125, 0.375, 0.75, 0.4062, 0.8125, 0.375, 0.75, 0.4062, 0.75, 0.4062, 0.875, 0.375, 0.875, 0.375, 0.8125, 0.4062, 0.875, 0.375, 0.8125, 0.4062, 0.8125, 0.4062, 0.9375, 0.375, 0.9375, 0.375, 0.875, 0.4062, 0.9375, 0.375, 0.875, 0.4062, 0.875, 0.4062, 1.0, 0.375, 0.9375, 0.4062, 0.9375, 0.4375, 0.0625, 0.4062, 0.0625, 0.4062, 0.0, 0.4375, 0.125, 0.4062, 0.125, 0.4062, 0.0625, 0.4375, 0.125, 0.4062, 0.0625, 0.4375, 0.0625, 0.4375, 0.1875, 0.4062, 0.1875, 0.4062, 0.125, 0.4375, 0.1875, 0.4062, 0.125, 0.4375, 0.125, 0.4375, 0.25, 0.4062, 0.25, 0.4062, 0.1875, 0.4375, 0.25, 0.4062, 0.1875, 0.4375, 0.1875, 0.4375, 0.3125, 0.4062, 0.3125, 0.4062, 0.25, 0.4375, 0.3125, 0.4062, 0.25, 0.4375, 0.25, 0.4375, 0.375, 0.4062, 0.375, 0.4062, 0.3125, 0.4375, 0.375, 0.4062, 0.3125, 0.4375, 0.3125, 0.4375, 0.4375, 0.4062, 0.4375, 0.4062, 0.375, 0.4375, 0.4375, 0.4062, 0.375, 0.4375, 0.375, 0.4375, 0.5, 0.4062, 0.5, 0.4062, 0.4375, 0.4375, 0.5, 0.4062, 0.4375, 0.4375, 0.4375, 0.4375, 0.5625, 0.4062, 0.5625, 0.4062, 0.5, 0.4375, 0.5625, 0.4062, 0.5, 0.4375, 0.5, 0.4375, 0.625, 0.4062, 0.625, 0.4062, 0.5625, 0.4375, 0.625, 0.4062, 0.5625, 0.4375, 0.5625, 0.4375, 0.6875, 0.4062, 0.6875, 0.4062, 0.625, 0.4375, 0.6875, 0.4062, 0.625, 0.4375, 0.625, 0.4375, 0.75, 0.4062, 0.75, 0.4062, 0.6875, 0.4375, 0.75, 0.4062, 0.6875, 0.4375, 0.6875, 0.4375, 0.8125, 0.4062, 0.8125, 0.4062, 0.75, 0.4375, 0.8125, 0.4062, 0.75, 0.4375, 0.75, 0.4375, 0.875, 0.4062, 0.875, 0.4062, 0.8125, 0.4375, 0.875, 0.4062, 0.8125, 0.4375, 0.8125, 0.4375, 0.9375, 0.4062, 0.9375, 0.4062, 0.875, 0.4375, 0.9375, 0.4062, 0.875, 0.4375, 0.875, 0.4375, 1.0, 0.4062, 0.9375, 0.4375, 0.9375, 0.4688, 0.0625, 0.4375, 0.0625, 0.4375, 0.0, 0.4688, 0.125, 0.4375, 0.125, 0.4375, 0.0625, 0.4688, 0.125, 0.4375, 0.0625, 0.4688, 0.0625, 0.4688, 0.1875, 0.4375, 0.1875, 0.4375, 0.125, 0.4688, 0.1875, 0.4375, 0.125, 0.4688, 0.125, 0.4688, 0.25, 0.4375, 0.25, 0.4375, 0.1875, 0.4688, 0.25, 0.4375, 0.1875, 0.4688, 0.1875, 0.4688, 0.3125, 0.4375, 0.3125, 0.4375, 0.25, 0.4688, 0.3125, 0.4375, 0.25, 0.4688, 0.25, 0.4688, 0.375, 0.4375, 0.375, 0.4375, 0.3125, 0.4688, 0.375, 0.4375, 0.3125, 0.4688, 0.3125, 0.4688, 0.4375, 0.4375, 0.4375, 0.4375, 0.375, 0.4688, 0.4375, 0.4375, 0.375, 0.4688, 0.375, 0.4688, 0.5, 0.4375, 0.5, 0.4375, 0.4375, 0.4688, 0.5, 0.4375, 0.4375, 0.4688, 0.4375, 0.4688, 0.5625, 0.4375, 0.5625, 0.4375, 0.5, 0.4688, 0.5625, 0.4375, 0.5, 0.4688, 0.5, 0.4688, 0.625, 0.4375, 0.625, 0.4375, 0.5625, 0.4688, 0.625, 0.4375, 0.5625, 0.4688, 0.5625, 0.4688, 0.6875, 0.4375, 0.6875, 0.4375, 0.625, 0.4688, 0.6875, 0.4375, 0.625, 0.4688, 0.625, 0.4688, 0.75, 0.4375, 0.75, 0.4375, 0.6875, 0.4688, 0.75, 0.4375, 0.6875, 0.4688, 0.6875, 0.4688, 0.8125, 0.4375, 0.8125, 0.4375, 0.75, 0.4688, 0.8125, 0.4375, 0.75, 0.4688, 0.75, 0.4688, 0.875, 0.4375, 0.875, 0.4375, 0.8125, 0.4688, 0.875, 0.4375, 0.8125, 0.4688, 0.8125, 0.4688, 0.9375, 0.4375, 0.9375, 0.4375, 0.875, 0.4688, 0.9375, 0.4375, 0.875, 0.4688, 0.875, 0.4688, 1.0, 0.4375, 0.9375, 0.4688, 0.9375, 0.5, 0.0625, 0.4688, 0.0625, 0.4688, 0.0, 0.5, 0.125, 0.4688, 0.125, 0.4688, 0.0625, 0.5, 0.125, 0.4688, 0.0625, 0.5, 0.0625, 0.5, 0.1875, 0.4688, 0.1875, 0.4688, 0.125, 0.5, 0.1875, 0.4688, 0.125, 0.5, 0.125, 0.5, 0.25, 0.4688, 0.25, 0.4688, 0.1875, 0.5, 0.25, 0.4688, 0.1875, 0.5, 0.1875, 0.5, 0.3125, 0.4688, 0.3125, 0.4688, 0.25, 0.5, 0.3125, 0.4688, 0.25, 0.5, 0.25, 0.5, 0.375, 0.4688, 0.375, 0.4688, 0.3125, 0.5, 0.375, 0.4688, 0.3125, 0.5, 0.3125, 0.5, 0.4375, 0.4688, 0.4375, 0.4688, 0.375, 0.5, 0.4375, 0.4688, 0.375, 0.5, 0.375, 0.5, 0.5, 0.4688, 0.5, 0.4688, 0.4375, 0.5, 0.5, 0.4688, 0.4375, 0.5, 0.4375, 0.5, 0.5625, 0.4688, 0.5625, 0.4688, 0.5, 0.5, 0.5625, 0.4688, 0.5, 0.5, 0.5, 0.5, 0.625, 0.4688, 0.625, 0.4688, 0.5625, 0.5, 0.625, 0.4688, 0.5625, 0.5, 0.5625, 0.5, 0.6875, 0.4688, 0.6875, 0.4688, 0.625, 0.5, 0.6875, 0.4688, 0.625, 0.5, 0.625, 0.5, 0.75, 0.4688, 0.75, 0.4688, 0.6875, 0.5, 0.75, 0.4688, 0.6875, 0.5, 0.6875, 0.5, 0.8125, 0.4688, 0.8125, 0.4688, 0.75, 0.5, 0.8125, 0.4688, 0.75, 0.5, 0.75, 0.5, 0.875, 0.4688, 0.875, 0.4688, 0.8125, 0.5, 0.875, 0.4688, 0.8125, 0.5, 0.8125, 0.5, 0.9375, 0.4688, 0.9375, 0.4688, 0.875, 0.5, 0.9375, 0.4688, 0.875, 0.5, 0.875, 0.5, 1.0, 0.4688, 0.9375, 0.5, 0.9375, 0.5312, 0.0625, 0.5, 0.0625, 0.5, 0.0, 0.5312, 0.125, 0.5, 0.125, 0.5, 0.0625, 0.5312, 0.125, 0.5, 0.0625, 0.5312, 0.0625, 0.5312, 0.1875, 0.5, 0.1875, 0.5, 0.125, 0.5312, 0.1875, 0.5, 0.125, 0.5312, 0.125, 0.5312, 0.25, 0.5, 0.25, 0.5, 0.1875, 0.5312, 0.25, 0.5, 0.1875, 0.5312, 0.1875, 0.5312, 0.3125, 0.5, 0.3125, 0.5, 0.25, 0.5312, 0.3125, 0.5, 0.25, 0.5312, 0.25, 0.5312, 0.375, 0.5, 0.375, 0.5, 0.3125, 0.5312, 0.375, 0.5, 0.3125, 0.5312, 0.3125, 0.5312, 0.4375, 0.5, 0.4375, 0.5, 0.375, 0.5312, 0.4375, 0.5, 0.375, 0.5312, 0.375, 0.5312, 0.5, 0.5, 0.5, 0.5, 0.4375, 0.5312, 0.5, 0.5, 0.4375, 0.5312, 0.4375, 0.5312, 0.5625, 0.5, 0.5625, 0.5, 0.5, 0.5312, 0.5625, 0.5, 0.5, 0.5312, 0.5, 0.5312, 0.625, 0.5, 0.625, 0.5, 0.5625, 0.5312, 0.625, 0.5, 0.5625, 0.5312, 0.5625, 0.5312, 0.6875, 0.5, 0.6875, 0.5, 0.625, 0.5312, 0.6875, 0.5, 0.625, 0.5312, 0.625, 0.5312, 0.75, 0.5, 0.75, 0.5, 0.6875, 0.5312, 0.75, 0.5, 0.6875, 0.5312, 0.6875, 0.5312, 0.8125, 0.5, 0.8125, 0.5, 0.75, 0.5312, 0.8125, 0.5, 0.75, 0.5312, 0.75, 0.5312, 0.875, 0.5, 0.875, 0.5, 0.8125, 0.5312, 0.875, 0.5, 0.8125, 0.5312, 0.8125, 0.5312, 0.9375, 0.5, 0.9375, 0.5, 0.875, 0.5312, 0.9375, 0.5, 0.875, 0.5312, 0.875, 0.5312, 1.0, 0.5, 0.9375, 0.5312, 0.9375, 0.5625, 0.0625, 0.5312, 0.0625, 0.5312, 0.0, 0.5625, 0.125, 0.5312, 0.125, 0.5312, 0.0625, 0.5625, 0.125, 0.5312, 0.0625, 0.5625, 0.0625, 0.5625, 0.1875, 0.5312, 0.1875, 0.5312, 0.125, 0.5625, 0.1875, 0.5312, 0.125, 0.5625, 0.125, 0.5625, 0.25, 0.5312, 0.25, 0.5312, 0.1875, 0.5625, 0.25, 0.5312, 0.1875, 0.5625, 0.1875, 0.5625, 0.3125, 0.5312, 0.3125, 0.5312, 0.25, 0.5625, 0.3125, 0.5312, 0.25, 0.5625, 0.25, 0.5625, 0.375, 0.5312, 0.375, 0.5312, 0.3125, 0.5625, 0.375, 0.5312, 0.3125, 0.5625, 0.3125, 0.5625, 0.4375, 0.5312, 0.4375, 0.5312, 0.375, 0.5625, 0.4375, 0.5312, 0.375, 0.5625, 0.375, 0.5625, 0.5, 0.5312, 0.5, 0.5312, 0.4375, 0.5625, 0.5, 0.5312, 0.4375, 0.5625, 0.4375, 0.5625, 0.5625, 0.5312, 0.5625, 0.5312, 0.5, 0.5625, 0.5625, 0.5312, 0.5, 0.5625, 0.5, 0.5625, 0.625, 0.5312, 0.625, 0.5312, 0.5625, 0.5625, 0.625, 0.5312, 0.5625, 0.5625, 0.5625, 0.5625, 0.6875, 0.5312, 0.6875, 0.5312, 0.625, 0.5625, 0.6875, 0.5312, 0.625, 0.5625, 0.625, 0.5625, 0.75, 0.5312, 0.75, 0.5312, 0.6875, 0.5625, 0.75, 0.5312, 0.6875, 0.5625, 0.6875, 0.5625, 0.8125, 0.5312, 0.8125, 0.5312, 0.75, 0.5625, 0.8125, 0.5312, 0.75, 0.5625, 0.75, 0.5625, 0.875, 0.5312, 0.875, 0.5312, 0.8125, 0.5625, 0.875, 0.5312, 0.8125, 0.5625, 0.8125, 0.5625, 0.9375, 0.5312, 0.9375, 0.5312, 0.875, 0.5625, 0.9375, 0.5312, 0.875, 0.5625, 0.875, 0.5625, 1.0, 0.5312, 0.9375, 0.5625, 0.9375, 0.5938, 0.0625, 0.5625, 0.0625, 0.5625, 0.0, 0.5938, 0.125, 0.5625, 0.125, 0.5625, 0.0625, 0.5938, 0.125, 0.5625, 0.0625, 0.5938, 0.0625, 0.5938, 0.1875, 0.5625, 0.1875, 0.5625, 0.125, 0.5938, 0.1875, 0.5625, 0.125, 0.5938, 0.125, 0.5938, 0.25, 0.5625, 0.25, 0.5625, 0.1875, 0.5938, 0.25, 0.5625, 0.1875, 0.5938, 0.1875, 0.5938, 0.3125, 0.5625, 0.3125, 0.5625, 0.25, 0.5938, 0.3125, 0.5625, 0.25, 0.5938, 0.25, 0.5938, 0.375, 0.5625, 0.375, 0.5625, 0.3125, 0.5938, 0.375, 0.5625, 0.3125, 0.5938, 0.3125, 0.5938, 0.4375, 0.5625, 0.4375, 0.5625, 0.375, 0.5938, 0.4375, 0.5625, 0.375, 0.5938, 0.375, 0.5938, 0.5, 0.5625, 0.5, 0.5625, 0.4375, 0.5938, 0.5, 0.5625, 0.4375, 0.5938, 0.4375, 0.5938, 0.5625, 0.5625, 0.5625, 0.5625, 0.5, 0.5938, 0.5625, 0.5625, 0.5, 0.5938, 0.5, 0.5938, 0.625, 0.5625, 0.625, 0.5625, 0.5625, 0.5938, 0.625, 0.5625, 0.5625, 0.5938, 0.5625, 0.5938, 0.6875, 0.5625, 0.6875, 0.5625, 0.625, 0.5938, 0.6875, 0.5625, 0.625, 0.5938, 0.625, 0.5938, 0.75, 0.5625, 0.75, 0.5625, 0.6875, 0.5938, 0.75, 0.5625, 0.6875, 0.5938, 0.6875, 0.5938, 0.8125, 0.5625, 0.8125, 0.5625, 0.75, 0.5938, 0.8125, 0.5625, 0.75, 0.5938, 0.75, 0.5938, 0.875, 0.5625, 0.875, 0.5625, 0.8125, 0.5938, 0.875, 0.5625, 0.8125, 0.5938, 0.8125, 0.5938, 0.9375, 0.5625, 0.9375, 0.5625, 0.875, 0.5938, 0.9375, 0.5625, 0.875, 0.5938, 0.875, 0.5938, 1.0, 0.5625, 0.9375, 0.5938, 0.9375, 0.625, 0.0625, 0.5938, 0.0625, 0.5938, 0.0, 0.625, 0.125, 0.5938, 0.125, 0.5938, 0.0625, 0.625, 0.125, 0.5938, 0.0625, 0.625, 0.0625, 0.625, 0.1875, 0.5938, 0.1875, 0.5938, 0.125, 0.625, 0.1875, 0.5938, 0.125, 0.625, 0.125, 0.625, 0.25, 0.5938, 0.25, 0.5938, 0.1875, 0.625, 0.25, 0.5938, 0.1875, 0.625, 0.1875, 0.625, 0.3125, 0.5938, 0.3125, 0.5938, 0.25, 0.625, 0.3125, 0.5938, 0.25, 0.625, 0.25, 0.625, 0.375, 0.5938, 0.375, 0.5938, 0.3125, 0.625, 0.375, 0.5938, 0.3125, 0.625, 0.3125, 0.625, 0.4375, 0.5938, 0.4375, 0.5938, 0.375, 0.625, 0.4375, 0.5938, 0.375, 0.625, 0.375, 0.625, 0.5, 0.5938, 0.5, 0.5938, 0.4375, 0.625, 0.5, 0.5938, 0.4375, 0.625, 0.4375, 0.625, 0.5625, 0.5938, 0.5625, 0.5938, 0.5, 0.625, 0.5625, 0.5938, 0.5, 0.625, 0.5, 0.625, 0.625, 0.5938, 0.625, 0.5938, 0.5625, 0.625, 0.625, 0.5938, 0.5625, 0.625, 0.5625, 0.625, 0.6875, 0.5938, 0.6875, 0.5938, 0.625, 0.625, 0.6875, 0.5938, 0.625, 0.625, 0.625, 0.625, 0.75, 0.5938, 0.75, 0.5938, 0.6875, 0.625, 0.75, 0.5938, 0.6875, 0.625, 0.6875, 0.625, 0.8125, 0.5938, 0.8125, 0.5938, 0.75, 0.625, 0.8125, 0.5938, 0.75, 0.625, 0.75, 0.625, 0.875, 0.5938, 0.875, 0.5938, 0.8125, 0.625, 0.875, 0.5938, 0.8125, 0.625, 0.8125, 0.625, 0.9375, 0.5938, 0.9375, 0.5938, 0.875, 0.625, 0.9375, 0.5938, 0.875, 0.625, 0.875, 0.625, 1.0, 0.5938, 0.9375, 0.625, 0.9375, 0.6562, 0.0625, 0.625, 0.0625, 0.625, 0.0, 0.6562, 0.125, 0.625, 0.125, 0.625, 0.0625, 0.6562, 0.125, 0.625, 0.0625, 0.6562, 0.0625, 0.6562, 0.1875, 0.625, 0.1875, 0.625, 0.125, 0.6562, 0.1875, 0.625, 0.125, 0.6562, 0.125, 0.6562, 0.25, 0.625, 0.25, 0.625, 0.1875, 0.6562, 0.25, 0.625, 0.1875, 0.6562, 0.1875, 0.6562, 0.3125, 0.625, 0.3125, 0.625, 0.25, 0.6562, 0.3125, 0.625, 0.25, 0.6562, 0.25, 0.6562, 0.375, 0.625, 0.375, 0.625, 0.3125, 0.6562, 0.375, 0.625, 0.3125, 0.6562, 0.3125, 0.6562, 0.4375, 0.625, 0.4375, 0.625, 0.375, 0.6562, 0.4375, 0.625, 0.375, 0.6562, 0.375, 0.6562, 0.5, 0.625, 0.5, 0.625, 0.4375, 0.6562, 0.5, 0.625, 0.4375, 0.6562, 0.4375, 0.6562, 0.5625, 0.625, 0.5625, 0.625, 0.5, 0.6562, 0.5625, 0.625, 0.5, 0.6562, 0.5, 0.6562, 0.625, 0.625, 0.625, 0.625, 0.5625, 0.6562, 0.625, 0.625, 0.5625, 0.6562, 0.5625, 0.6562, 0.6875, 0.625, 0.6875, 0.625, 0.625, 0.6562, 0.6875, 0.625, 0.625, 0.6562, 0.625, 0.6562, 0.75, 0.625, 0.75, 0.625, 0.6875, 0.6562, 0.75, 0.625, 0.6875, 0.6562, 0.6875, 0.6562, 0.8125, 0.625, 0.8125, 0.625, 0.75, 0.6562, 0.8125, 0.625, 0.75, 0.6562, 0.75, 0.6562, 0.875, 0.625, 0.875, 0.625, 0.8125, 0.6562, 0.875, 0.625, 0.8125, 0.6562, 0.8125, 0.6562, 0.9375, 0.625, 0.9375, 0.625, 0.875, 0.6562, 0.9375, 0.625, 0.875, 0.6562, 0.875, 0.6562, 1.0, 0.625, 0.9375, 0.6562, 0.9375, 0.6875, 0.0625, 0.6562, 0.0625, 0.6562, 0.0, 0.6875, 0.125, 0.6562, 0.125, 0.6562, 0.0625, 0.6875, 0.125, 0.6562, 0.0625, 0.6875, 0.0625, 0.6875, 0.1875, 0.6562, 0.1875, 0.6562, 0.125, 0.6875, 0.1875, 0.6562, 0.125, 0.6875, 0.125, 0.6875, 0.25, 0.6562, 0.25, 0.6562, 0.1875, 0.6875, 0.25, 0.6562, 0.1875, 0.6875, 0.1875, 0.6875, 0.3125, 0.6562, 0.3125, 0.6562, 0.25, 0.6875, 0.3125, 0.6562, 0.25, 0.6875, 0.25, 0.6875, 0.375, 0.6562, 0.375, 0.6562, 0.3125, 0.6875, 0.375, 0.6562, 0.3125, 0.6875, 0.3125, 0.6875, 0.4375, 0.6562, 0.4375, 0.6562, 0.375, 0.6875, 0.4375, 0.6562, 0.375, 0.6875, 0.375, 0.6875, 0.5, 0.6562, 0.5, 0.6562, 0.4375, 0.6875, 0.5, 0.6562, 0.4375, 0.6875, 0.4375, 0.6875, 0.5625, 0.6562, 0.5625, 0.6562, 0.5, 0.6875, 0.5625, 0.6562, 0.5, 0.6875, 0.5, 0.6875, 0.625, 0.6562, 0.625, 0.6562, 0.5625, 0.6875, 0.625, 0.6562, 0.5625, 0.6875, 0.5625, 0.6875, 0.6875, 0.6562, 0.6875, 0.6562, 0.625, 0.6875, 0.6875, 0.6562, 0.625, 0.6875, 0.625, 0.6875, 0.75, 0.6562, 0.75, 0.6562, 0.6875, 0.6875, 0.75, 0.6562, 0.6875, 0.6875, 0.6875, 0.6875, 0.8125, 0.6562, 0.8125, 0.6562, 0.75, 0.6875, 0.8125, 0.6562, 0.75, 0.6875, 0.75, 0.6875, 0.875, 0.6562, 0.875, 0.6562, 0.8125, 0.6875, 0.875, 0.6562, 0.8125, 0.6875, 0.8125, 0.6875, 0.9375, 0.6562, 0.9375, 0.6562, 0.875, 0.6875, 0.9375, 0.6562, 0.875, 0.6875, 0.875, 0.6875, 1.0, 0.6562, 0.9375, 0.6875, 0.9375, 0.7188, 0.0625, 0.6875, 0.0625, 0.6875, 0.0, 0.7188, 0.125, 0.6875, 0.125, 0.6875, 0.0625, 0.7188, 0.125, 0.6875, 0.0625, 0.7188, 0.0625, 0.7188, 0.1875, 0.6875, 0.1875, 0.6875, 0.125, 0.7188, 0.1875, 0.6875, 0.125, 0.7188, 0.125, 0.7188, 0.25, 0.6875, 0.25, 0.6875, 0.1875, 0.7188, 0.25, 0.6875, 0.1875, 0.7188, 0.1875, 0.7188, 0.3125, 0.6875, 0.3125, 0.6875, 0.25, 0.7188, 0.3125, 0.6875, 0.25, 0.7188, 0.25, 0.7188, 0.375, 0.6875, 0.375, 0.6875, 0.3125, 0.7188, 0.375, 0.6875, 0.3125, 0.7188, 0.3125, 0.7188, 0.4375, 0.6875, 0.4375, 0.6875, 0.375, 0.7188, 0.4375, 0.6875, 0.375, 0.7188, 0.375, 0.7188, 0.5, 0.6875, 0.5, 0.6875, 0.4375, 0.7188, 0.5, 0.6875, 0.4375, 0.7188, 0.4375, 0.7188, 0.5625, 0.6875, 0.5625, 0.6875, 0.5, 0.7188, 0.5625, 0.6875, 0.5, 0.7188, 0.5, 0.7188, 0.625, 0.6875, 0.625, 0.6875, 0.5625, 0.7188, 0.625, 0.6875, 0.5625, 0.7188, 0.5625, 0.7188, 0.6875, 0.6875, 0.6875, 0.6875, 0.625, 0.7188, 0.6875, 0.6875, 0.625, 0.7188, 0.625, 0.7188, 0.75, 0.6875, 0.75, 0.6875, 0.6875, 0.7188, 0.75, 0.6875, 0.6875, 0.7188, 0.6875, 0.7188, 0.8125, 0.6875, 0.8125, 0.6875, 0.75, 0.7188, 0.8125, 0.6875, 0.75, 0.7188, 0.75, 0.7188, 0.875, 0.6875, 0.875, 0.6875, 0.8125, 0.7188, 0.875, 0.6875, 0.8125, 0.7188, 0.8125, 0.7188, 0.9375, 0.6875, 0.9375, 0.6875, 0.875, 0.7188, 0.9375, 0.6875, 0.875, 0.7188, 0.875, 0.7188, 1.0, 0.6875, 0.9375, 0.7188, 0.9375, 0.75, 0.0625, 0.7188, 0.0625, 0.7188, 0.0, 0.75, 0.125, 0.7188, 0.125, 0.7188, 0.0625, 0.75, 0.125, 0.7188, 0.0625, 0.75, 0.0625, 0.75, 0.1875, 0.7188, 0.1875, 0.7188, 0.125, 0.75, 0.1875, 0.7188, 0.125, 0.75, 0.125, 0.75, 0.25, 0.7188, 0.25, 0.7188, 0.1875, 0.75, 0.25, 0.7188, 0.1875, 0.75, 0.1875, 0.75, 0.3125, 0.7188, 0.3125, 0.7188, 0.25, 0.75, 0.3125, 0.7188, 0.25, 0.75, 0.25, 0.75, 0.375, 0.7188, 0.375, 0.7188, 0.3125, 0.75, 0.375, 0.7188, 0.3125, 0.75, 0.3125, 0.75, 0.4375, 0.7188, 0.4375, 0.7188, 0.375, 0.75, 0.4375, 0.7188, 0.375, 0.75, 0.375, 0.75, 0.5, 0.7188, 0.5, 0.7188, 0.4375, 0.75, 0.5, 0.7188, 0.4375, 0.75, 0.4375, 0.75, 0.5625, 0.7188, 0.5625, 0.7188, 0.5, 0.75, 0.5625, 0.7188, 0.5, 0.75, 0.5, 0.75, 0.625, 0.7188, 0.625, 0.7188, 0.5625, 0.75, 0.625, 0.7188, 0.5625, 0.75, 0.5625, 0.75, 0.6875, 0.7188, 0.6875, 0.7188, 0.625, 0.75, 0.6875, 0.7188, 0.625, 0.75, 0.625, 0.75, 0.75, 0.7188, 0.75, 0.7188, 0.6875, 0.75, 0.75, 0.7188, 0.6875, 0.75, 0.6875, 0.75, 0.8125, 0.7188, 0.8125, 0.7188, 0.75, 0.75, 0.8125, 0.7188, 0.75, 0.75, 0.75, 0.75, 0.875, 0.7188, 0.875, 0.7188, 0.8125, 0.75, 0.875, 0.7188, 0.8125, 0.75, 0.8125, 0.75, 0.9375, 0.7188, 0.9375, 0.7188, 0.875, 0.75, 0.9375, 0.7188, 0.875, 0.75, 0.875, 0.75, 1.0, 0.7188, 0.9375, 0.75, 0.9375, 0.7812, 0.0625, 0.75, 0.0625, 0.75, 0.0, 0.7812, 0.125, 0.75, 0.125, 0.75, 0.0625, 0.7812, 0.125, 0.75, 0.0625, 0.7812, 0.0625, 0.7812, 0.1875, 0.75, 0.1875, 0.75, 0.125, 0.7812, 0.1875, 0.75, 0.125, 0.7812, 0.125, 0.7812, 0.25, 0.75, 0.25, 0.75, 0.1875, 0.7812, 0.25, 0.75, 0.1875, 0.7812, 0.1875, 0.7812, 0.3125, 0.75, 0.3125, 0.75, 0.25, 0.7812, 0.3125, 0.75, 0.25, 0.7812, 0.25, 0.7812, 0.375, 0.75, 0.375, 0.75, 0.3125, 0.7812, 0.375, 0.75, 0.3125, 0.7812, 0.3125, 0.7812, 0.4375, 0.75, 0.4375, 0.75, 0.375, 0.7812, 0.4375, 0.75, 0.375, 0.7812, 0.375, 0.7812, 0.5, 0.75, 0.5, 0.75, 0.4375, 0.7812, 0.5, 0.75, 0.4375, 0.7812, 0.4375, 0.7812, 0.5625, 0.75, 0.5625, 0.75, 0.5, 0.7812, 0.5625, 0.75, 0.5, 0.7812, 0.5, 0.7812, 0.625, 0.75, 0.625, 0.75, 0.5625, 0.7812, 0.625, 0.75, 0.5625, 0.7812, 0.5625, 0.7812, 0.6875, 0.75, 0.6875, 0.75, 0.625, 0.7812, 0.6875, 0.75, 0.625, 0.7812, 0.625, 0.7812, 0.75, 0.75, 0.75, 0.75, 0.6875, 0.7812, 0.75, 0.75, 0.6875, 0.7812, 0.6875, 0.7812, 0.8125, 0.75, 0.8125, 0.75, 0.75, 0.7812, 0.8125, 0.75, 0.75, 0.7812, 0.75, 0.7812, 0.875, 0.75, 0.875, 0.75, 0.8125, 0.7812, 0.875, 0.75, 0.8125, 0.7812, 0.8125, 0.7812, 0.9375, 0.75, 0.9375, 0.75, 0.875, 0.7812, 0.9375, 0.75, 0.875, 0.7812, 0.875, 0.7812, 1.0, 0.75, 0.9375, 0.7812, 0.9375, 0.8125, 0.0625, 0.7812, 0.0625, 0.7812, 0.0, 0.8125, 0.125, 0.7812, 0.125, 0.7812, 0.0625, 0.8125, 0.125, 0.7812, 0.0625, 0.8125, 0.0625, 0.8125, 0.1875, 0.7812, 0.1875, 0.7812, 0.125, 0.8125, 0.1875, 0.7812, 0.125, 0.8125, 0.125, 0.8125, 0.25, 0.7812, 0.25, 0.7812, 0.1875, 0.8125, 0.25, 0.7812, 0.1875, 0.8125, 0.1875, 0.8125, 0.3125, 0.7812, 0.3125, 0.7812, 0.25, 0.8125, 0.3125, 0.7812, 0.25, 0.8125, 0.25, 0.8125, 0.375, 0.7812, 0.375, 0.7812, 0.3125, 0.8125, 0.375, 0.7812, 0.3125, 0.8125, 0.3125, 0.8125, 0.4375, 0.7812, 0.4375, 0.7812, 0.375, 0.8125, 0.4375, 0.7812, 0.375, 0.8125, 0.375, 0.8125, 0.5, 0.7812, 0.5, 0.7812, 0.4375, 0.8125, 0.5, 0.7812, 0.4375, 0.8125, 0.4375, 0.8125, 0.5625, 0.7812, 0.5625, 0.7812, 0.5, 0.8125, 0.5625, 0.7812, 0.5, 0.8125, 0.5, 0.8125, 0.625, 0.7812, 0.625, 0.7812, 0.5625, 0.8125, 0.625, 0.7812, 0.5625, 0.8125, 0.5625, 0.8125, 0.6875, 0.7812, 0.6875, 0.7812, 0.625, 0.8125, 0.6875, 0.7812, 0.625, 0.8125, 0.625, 0.8125, 0.75, 0.7812, 0.75, 0.7812, 0.6875, 0.8125, 0.75, 0.7812, 0.6875, 0.8125, 0.6875, 0.8125, 0.8125, 0.7812, 0.8125, 0.7812, 0.75, 0.8125, 0.8125, 0.7812, 0.75, 0.8125, 0.75, 0.8125, 0.875, 0.7812, 0.875, 0.7812, 0.8125, 0.8125, 0.875, 0.7812, 0.8125, 0.8125, 0.8125, 0.8125, 0.9375, 0.7812, 0.9375, 0.7812, 0.875, 0.8125, 0.9375, 0.7812, 0.875, 0.8125, 0.875, 0.8125, 1.0, 0.7812, 0.9375, 0.8125, 0.9375, 0.8438, 0.0625, 0.8125, 0.0625, 0.8125, 0.0, 0.8438, 0.125, 0.8125, 0.125, 0.8125, 0.0625, 0.8438, 0.125, 0.8125, 0.0625, 0.8438, 0.0625, 0.8438, 0.1875, 0.8125, 0.1875, 0.8125, 0.125, 0.8438, 0.1875, 0.8125, 0.125, 0.8438, 0.125, 0.8438, 0.25, 0.8125, 0.25, 0.8125, 0.1875, 0.8438, 0.25, 0.8125, 0.1875, 0.8438, 0.1875, 0.8438, 0.3125, 0.8125, 0.3125, 0.8125, 0.25, 0.8438, 0.3125, 0.8125, 0.25, 0.8438, 0.25, 0.8438, 0.375, 0.8125, 0.375, 0.8125, 0.3125, 0.8438, 0.375, 0.8125, 0.3125, 0.8438, 0.3125, 0.8438, 0.4375, 0.8125, 0.4375, 0.8125, 0.375, 0.8438, 0.4375, 0.8125, 0.375, 0.8438, 0.375, 0.8438, 0.5, 0.8125, 0.5, 0.8125, 0.4375, 0.8438, 0.5, 0.8125, 0.4375, 0.8438, 0.4375, 0.8438, 0.5625, 0.8125, 0.5625, 0.8125, 0.5, 0.8438, 0.5625, 0.8125, 0.5, 0.8438, 0.5, 0.8438, 0.625, 0.8125, 0.625, 0.8125, 0.5625, 0.8438, 0.625, 0.8125, 0.5625, 0.8438, 0.5625, 0.8438, 0.6875, 0.8125, 0.6875, 0.8125, 0.625, 0.8438, 0.6875, 0.8125, 0.625, 0.8438, 0.625, 0.8438, 0.75, 0.8125, 0.75, 0.8125, 0.6875, 0.8438, 0.75, 0.8125, 0.6875, 0.8438, 0.6875, 0.8438, 0.8125, 0.8125, 0.8125, 0.8125, 0.75, 0.8438, 0.8125, 0.8125, 0.75, 0.8438, 0.75, 0.8438, 0.875, 0.8125, 0.875, 0.8125, 0.8125, 0.8438, 0.875, 0.8125, 0.8125, 0.8438, 0.8125, 0.8438, 0.9375, 0.8125, 0.9375, 0.8125, 0.875, 0.8438, 0.9375, 0.8125, 0.875, 0.8438, 0.875, 0.8438, 1.0, 0.8125, 0.9375, 0.8438, 0.9375, 0.875, 0.0625, 0.8438, 0.0625, 0.8438, 0.0, 0.875, 0.125, 0.8438, 0.125, 0.8438, 0.0625, 0.875, 0.125, 0.8438, 0.0625, 0.875, 0.0625, 0.875, 0.1875, 0.8438, 0.1875, 0.8438, 0.125, 0.875, 0.1875, 0.8438, 0.125, 0.875, 0.125, 0.875, 0.25, 0.8438, 0.25, 0.8438, 0.1875, 0.875, 0.25, 0.8438, 0.1875, 0.875, 0.1875, 0.875, 0.3125, 0.8438, 0.3125, 0.8438, 0.25, 0.875, 0.3125, 0.8438, 0.25, 0.875, 0.25, 0.875, 0.375, 0.8438, 0.375, 0.8438, 0.3125, 0.875, 0.375, 0.8438, 0.3125, 0.875, 0.3125, 0.875, 0.4375, 0.8438, 0.4375, 0.8438, 0.375, 0.875, 0.4375, 0.8438, 0.375, 0.875, 0.375, 0.875, 0.5, 0.8438, 0.5, 0.8438, 0.4375, 0.875, 0.5, 0.8438, 0.4375, 0.875, 0.4375, 0.875, 0.5625, 0.8438, 0.5625, 0.8438, 0.5, 0.875, 0.5625, 0.8438, 0.5, 0.875, 0.5, 0.875, 0.625, 0.8438, 0.625, 0.8438, 0.5625, 0.875, 0.625, 0.8438, 0.5625, 0.875, 0.5625, 0.875, 0.6875, 0.8438, 0.6875, 0.8438, 0.625, 0.875, 0.6875, 0.8438, 0.625, 0.875, 0.625, 0.875, 0.75, 0.8438, 0.75, 0.8438, 0.6875, 0.875, 0.75, 0.8438, 0.6875, 0.875, 0.6875, 0.875, 0.8125, 0.8438, 0.8125, 0.8438, 0.75, 0.875, 0.8125, 0.8438, 0.75, 0.875, 0.75, 0.875, 0.875, 0.8438, 0.875, 0.8438, 0.8125, 0.875, 0.875, 0.8438, 0.8125, 0.875, 0.8125, 0.875, 0.9375, 0.8438, 0.9375, 0.8438, 0.875, 0.875, 0.9375, 0.8438, 0.875, 0.875, 0.875, 0.875, 1.0, 0.8438, 0.9375, 0.875, 0.9375, 0.9062, 0.0625, 0.875, 0.0625, 0.875, 0.0, 0.9062, 0.125, 0.875, 0.125, 0.875, 0.0625, 0.9062, 0.125, 0.875, 0.0625, 0.9062, 0.0625, 0.9062, 0.1875, 0.875, 0.1875, 0.875, 0.125, 0.9062, 0.1875, 0.875, 0.125, 0.9062, 0.125, 0.9062, 0.25, 0.875, 0.25, 0.875, 0.1875, 0.9062, 0.25, 0.875, 0.1875, 0.9062, 0.1875, 0.9062, 0.3125, 0.875, 0.3125, 0.875, 0.25, 0.9062, 0.3125, 0.875, 0.25, 0.9062, 0.25, 0.9062, 0.375, 0.875, 0.375, 0.875, 0.3125, 0.9062, 0.375, 0.875, 0.3125, 0.9062, 0.3125, 0.9062, 0.4375, 0.875, 0.4375, 0.875, 0.375, 0.9062, 0.4375, 0.875, 0.375, 0.9062, 0.375, 0.9062, 0.5, 0.875, 0.5, 0.875, 0.4375, 0.9062, 0.5, 0.875, 0.4375, 0.9062, 0.4375, 0.9062, 0.5625, 0.875, 0.5625, 0.875, 0.5, 0.9062, 0.5625, 0.875, 0.5, 0.9062, 0.5, 0.9062, 0.625, 0.875, 0.625, 0.875, 0.5625, 0.9062, 0.625, 0.875, 0.5625, 0.9062, 0.5625, 0.9062, 0.6875, 0.875, 0.6875, 0.875, 0.625, 0.9062, 0.6875, 0.875, 0.625, 0.9062, 0.625, 0.9062, 0.75, 0.875, 0.75, 0.875, 0.6875, 0.9062, 0.75, 0.875, 0.6875, 0.9062, 0.6875, 0.9062, 0.8125, 0.875, 0.8125, 0.875, 0.75, 0.9062, 0.8125, 0.875, 0.75, 0.9062, 0.75, 0.9062, 0.875, 0.875, 0.875, 0.875, 0.8125, 0.9062, 0.875, 0.875, 0.8125, 0.9062, 0.8125, 0.9062, 0.9375, 0.875, 0.9375, 0.875, 0.875, 0.9062, 0.9375, 0.875, 0.875, 0.9062, 0.875, 0.9062, 1.0, 0.875, 0.9375, 0.9062, 0.9375, 0.9375, 0.0625, 0.9062, 0.0625, 0.9062, 0.0, 0.9375, 0.125, 0.9062, 0.125, 0.9062, 0.0625, 0.9375, 0.125, 0.9062, 0.0625, 0.9375, 0.0625, 0.9375, 0.1875, 0.9062, 0.1875, 0.9062, 0.125, 0.9375, 0.1875, 0.9062, 0.125, 0.9375, 0.125, 0.9375, 0.25, 0.9062, 0.25, 0.9062, 0.1875, 0.9375, 0.25, 0.9062, 0.1875, 0.9375, 0.1875, 0.9375, 0.3125, 0.9062, 0.3125, 0.9062, 0.25, 0.9375, 0.3125, 0.9062, 0.25, 0.9375, 0.25, 0.9375, 0.375, 0.9062, 0.375, 0.9062, 0.3125, 0.9375, 0.375, 0.9062, 0.3125, 0.9375, 0.3125, 0.9375, 0.4375, 0.9062, 0.4375, 0.9062, 0.375, 0.9375, 0.4375, 0.9062, 0.375, 0.9375, 0.375, 0.9375, 0.5, 0.9062, 0.5, 0.9062, 0.4375, 0.9375, 0.5, 0.9062, 0.4375, 0.9375, 0.4375, 0.9375, 0.5625, 0.9062, 0.5625, 0.9062, 0.5, 0.9375, 0.5625, 0.9062, 0.5, 0.9375, 0.5, 0.9375, 0.625, 0.9062, 0.625, 0.9062, 0.5625, 0.9375, 0.625, 0.9062, 0.5625, 0.9375, 0.5625, 0.9375, 0.6875, 0.9062, 0.6875, 0.9062, 0.625, 0.9375, 0.6875, 0.9062, 0.625, 0.9375, 0.625, 0.9375, 0.75, 0.9062, 0.75, 0.9062, 0.6875, 0.9375, 0.75, 0.9062, 0.6875, 0.9375, 0.6875, 0.9375, 0.8125, 0.9062, 0.8125, 0.9062, 0.75, 0.9375, 0.8125, 0.9062, 0.75, 0.9375, 0.75, 0.9375, 0.875, 0.9062, 0.875, 0.9062, 0.8125, 0.9375, 0.875, 0.9062, 0.8125, 0.9375, 0.8125, 0.9375, 0.9375, 0.9062, 0.9375, 0.9062, 0.875, 0.9375, 0.9375, 0.9062, 0.875, 0.9375, 0.875, 0.9375, 1.0, 0.9062, 0.9375, 0.9375, 0.9375, 0.9688, 0.0625, 0.9375, 0.0625, 0.9375, 0.0, 0.9688, 0.125, 0.9375, 0.125, 0.9375, 0.0625, 0.9688, 0.125, 0.9375, 0.0625, 0.9688, 0.0625, 0.9688, 0.1875, 0.9375, 0.1875, 0.9375, 0.125, 0.9688, 0.1875, 0.9375, 0.125, 0.9688, 0.125, 0.9688, 0.25, 0.9375, 0.25, 0.9375, 0.1875, 0.9688, 0.25, 0.9375, 0.1875, 0.9688, 0.1875, 0.9688, 0.3125, 0.9375, 0.3125, 0.9375, 0.25, 0.9688, 0.3125, 0.9375, 0.25, 0.9688, 0.25, 0.9688, 0.375, 0.9375, 0.375, 0.9375, 0.3125, 0.9688, 0.375, 0.9375, 0.3125, 0.9688, 0.3125, 0.9688, 0.4375, 0.9375, 0.4375, 0.9375, 0.375, 0.9688, 0.4375, 0.9375, 0.375, 0.9688, 0.375, 0.9688, 0.5, 0.9375, 0.5, 0.9375, 0.4375, 0.9688, 0.5, 0.9375, 0.4375, 0.9688, 0.4375, 0.9688, 0.5625, 0.9375, 0.5625, 0.9375, 0.5, 0.9688, 0.5625, 0.9375, 0.5, 0.9688, 0.5, 0.9688, 0.625, 0.9375, 0.625, 0.9375, 0.5625, 0.9688, 0.625, 0.9375, 0.5625, 0.9688, 0.5625, 0.9688, 0.6875, 0.9375, 0.6875, 0.9375, 0.625, 0.9688, 0.6875, 0.9375, 0.625, 0.9688, 0.625, 0.9688, 0.75, 0.9375, 0.75, 0.9375, 0.6875, 0.9688, 0.75, 0.9375, 0.6875, 0.9688, 0.6875, 0.9688, 0.8125, 0.9375, 0.8125, 0.9375, 0.75, 0.9688, 0.8125, 0.9375, 0.75, 0.9688, 0.75, 0.9688, 0.875, 0.9375, 0.875, 0.9375, 0.8125, 0.9688, 0.875, 0.9375, 0.8125, 0.9688, 0.8125, 0.9688, 0.9375, 0.9375, 0.9375, 0.9375, 0.875, 0.9688, 0.9375, 0.9375, 0.875, 0.9688, 0.875, 0.9688, 1.0, 0.9375, 0.9375, 0.9688, 0.9375, 1.0, 0.0625, 0.9688, 0.0625, 0.9688, 0.0, 1.0, 0.125, 0.9688, 0.125, 0.9688, 0.0625, 1.0, 0.125, 0.9688, 0.0625, 1.0, 0.0625, 1.0, 0.1875, 0.9688, 0.1875, 0.9688, 0.125, 1.0, 0.1875, 0.9688, 0.125, 1.0, 0.125, 1.0, 0.25, 0.9688, 0.25, 0.9688, 0.1875, 1.0, 0.25, 0.9688, 0.1875, 1.0, 0.1875, 1.0, 0.3125, 0.9688, 0.3125, 0.9688, 0.25, 1.0, 0.3125, 0.9688, 0.25, 1.0, 0.25, 1.0, 0.375, 0.9688, 0.375, 0.9688, 0.3125, 1.0, 0.375, 0.9688, 0.3125, 1.0, 0.3125, 1.0, 0.4375, 0.9688, 0.4375, 0.9688, 0.375, 1.0, 0.4375, 0.9688, 0.375, 1.0, 0.375, 1.0, 0.5, 0.9688, 0.5, 0.9688, 0.4375, 1.0, 0.5, 0.9688, 0.4375, 1.0, 0.4375, 1.0, 0.5625, 0.9688, 0.5625, 0.9688, 0.5, 1.0, 0.5625, 0.9688, 0.5, 1.0, 0.5, 1.0, 0.625, 0.9688, 0.625, 0.9688, 0.5625, 1.0, 0.625, 0.9688, 0.5625, 1.0, 0.5625, 1.0, 0.6875, 0.9688, 0.6875, 0.9688, 0.625, 1.0, 0.6875, 0.9688, 0.625, 1.0, 0.625, 1.0, 0.75, 0.9688, 0.75, 0.9688, 0.6875, 1.0, 0.75, 0.9688, 0.6875, 1.0, 0.6875, 1.0, 0.8125, 0.9688, 0.8125, 0.9688, 0.75, 1.0, 0.8125, 0.9688, 0.75, 1.0, 0.75, 1.0, 0.875, 0.9688, 0.875, 0.9688, 0.8125, 1.0, 0.875, 0.9688, 0.8125, 1.0, 0.8125, 1.0, 0.9375, 0.9688, 0.9375, 0.9688, 0.875, 1.0, 0.9375, 0.9688, 0.875, 1.0, 0.875, 1.0, 1.0, 0.9688, 0.9375, 1.0, 0.9375])
me_obj_000006.materials.append(mat_mat5)
me_obj_000006.use_remesh_preserve_volume = False
me_obj_000006.use_remesh_preserve_attributes = False
me_obj_000006.use_mirror_vertex_groups = False
me_obj_000006.update()

# ---- objects
ob_obj_000006 = bpy.data.objects.new('Obj_000006', me_obj_000006)

# ---- transforms, parenting, visibility, modifiers, constraints
ob_obj_000006.location = (0.0, 0.0, 0.0)
ob_obj_000006.scale = (0.1, 0.1, 0.1)
ob_obj_000006.lineart.crease_threshold = 0.0

# ---- collection membership
col_collection_1.objects.link(ob_obj_000006)

# ---- scene / render settings (as saved in the file)
scene.frame_start = 1; scene.frame_end = 250; scene.frame_set(1)
scene.render.engine = 'BLENDER_EEVEE_NEXT'
scene.render.resolution_percentage = 50
scene.render.dither_intensity = 0.0
scene.cycles.use_denoising = False
scene.cycles.samples = 10
scene.cycles.sampling_pattern = 'TABULATED_SOBOL'
scene.cycles.light_sampling_threshold = 0.0
scene.cycles.use_adaptive_sampling = False
scene.cycles.use_light_tree = False
scene.cycles.blur_glossy = 0.0
scene.cycles.pixel_filter_type = 'GAUSSIAN'
scene.cycles.sample_clamp_indirect = 0.0
scene.view_settings.view_transform = 'Standard'
bpy.context.view_layer.update()

# ---- added for rendering (the .blend has no active camera and no usable light): camera, sun
cam_auto = bpy.data.cameras.new('AutoCamera')
cam_auto.lens = 50.0
cam_auto.sensor_width = 36.0
cam_auto.clip_end = 1000.0
ob_auto_camera = bpy.data.objects.new('AutoCamera', cam_auto)
scene.collection.objects.link(ob_auto_camera)
ob_auto_camera.location = (0.24038, -0.288457, 0.822947)
ob_auto_camera.rotation_euler = (1.09748, -7.21219e-08, 0.694738)
scene.camera = ob_auto_camera
light_auto_sun = bpy.data.lights.new('AutoSun', 'SUN')
light_auto_sun.energy = 3.0
light_auto_sun.angle = 0.0523599
ob_auto_sun = bpy.data.objects.new('AutoSun', light_auto_sun)
scene.collection.objects.link(ob_auto_sun)
ob_auto_sun.rotation_euler = (0.872665, 0.174533, 0.523599)
bpy.context.view_layer.update()
